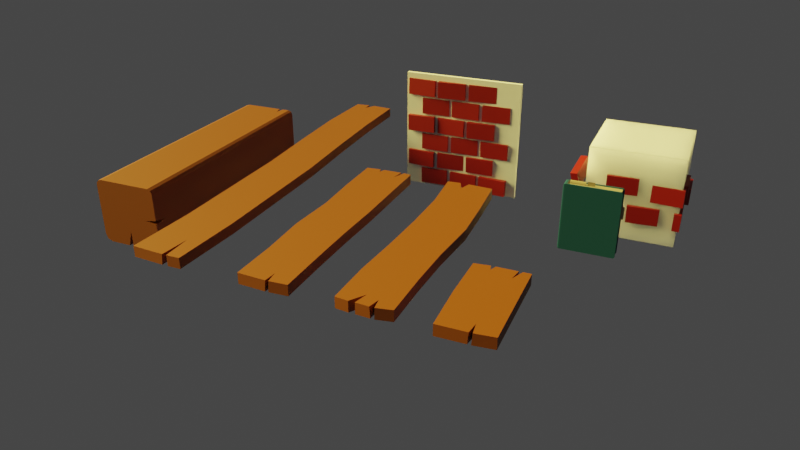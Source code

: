 # Source: Wood_Stone.blend  (saved by Blender 2.92.15; exported with 4.5.12 LTS)
import bpy
from mathutils import Matrix  # noqa: F401  (used for matrix-valued properties, if any)

bpy.ops.wm.read_factory_settings(use_empty=True)
scene = bpy.context.scene
scene.name = 'Scene'

# ---- collections
col_collection = bpy.data.collections.new('Collection'); scene.collection.children.link(col_collection)

# ---- materials (node trees are filled in below, after node groups)
mat_material_003 = bpy.data.materials.new('Material.003')
mat_material_004 = bpy.data.materials.new('Material.004')
mat_material_005 = bpy.data.materials.new('Material.005')
mat_material_007 = bpy.data.materials.new('Material.007')
mat_material_006 = bpy.data.materials.new('Material.006')
mat_material_018 = bpy.data.materials.new('Material.018')
mat_material_008 = bpy.data.materials.new('Material.008')
mat_material_009 = bpy.data.materials.new('Material.009')
mat_material_010 = bpy.data.materials.new('Material.010')
mat_material_011 = bpy.data.materials.new('Material.011')
mat_material_014 = bpy.data.materials.new('Material.014')
mat_material_013 = bpy.data.materials.new('Material.013')
mat_material_012 = bpy.data.materials.new('Material.012')
mat_material_015 = bpy.data.materials.new('Material.015')
mat_material_016 = bpy.data.materials.new('Material.016')
mat_material_017 = bpy.data.materials.new('Material.017')

# ---- material node trees
mat_material_003.use_nodes = True; mat_material_003.node_tree.nodes.clear()
_N = mat_material_003.node_tree.nodes; _L = mat_material_003.node_tree.links
n0 = _N.new('ShaderNodeBsdfPrincipled'); n0.name = 'Principled BSDF'; n0.location = (10, 300)
n0.distribution = 'GGX'
n0.subsurface_method = 'BURLEY'
n0.inputs[0].default_value = (0.1902, 0.04646, 0.0, 1.0)
n0.inputs[3].default_value = 1.45
n0.inputs[27].default_value = (0.0, 0.0, 0.0, 1.0)
n0.inputs[28].default_value = 1.0
n1 = _N.new('ShaderNodeOutputMaterial'); n1.name = 'Material Output'; n1.location = (300, 300)
_L.new(n0.outputs[0], n1.inputs[0])
n1.is_active_output = True
mat_material_004.use_nodes = True; mat_material_004.node_tree.nodes.clear()
_N = mat_material_004.node_tree.nodes; _L = mat_material_004.node_tree.links
n0 = _N.new('ShaderNodeBsdfPrincipled'); n0.name = 'Principled BSDF'; n0.location = (10, 300)
n0.distribution = 'GGX'
n0.subsurface_method = 'BURLEY'
n0.inputs[0].default_value = (0.2529, 0.003396, 0.0, 1.0)
n0.inputs[3].default_value = 1.45
n0.inputs[27].default_value = (0.0, 0.0, 0.0, 1.0)
n0.inputs[28].default_value = 1.0
n1 = _N.new('ShaderNodeOutputMaterial'); n1.name = 'Material Output'; n1.location = (300, 300)
_L.new(n0.outputs[0], n1.inputs[0])
n1.is_active_output = True
mat_material_005.use_nodes = True; mat_material_005.node_tree.nodes.clear()
_N = mat_material_005.node_tree.nodes; _L = mat_material_005.node_tree.links
n0 = _N.new('ShaderNodeBsdfPrincipled'); n0.name = 'Principled BSDF'; n0.location = (10, 300)
n0.distribution = 'GGX'
n0.subsurface_method = 'BURLEY'
n0.inputs[0].default_value = (0.2529, 0.003396, 0.0, 1.0)
n0.inputs[3].default_value = 1.45
n0.inputs[27].default_value = (0.0, 0.0, 0.0, 1.0)
n0.inputs[28].default_value = 1.0
n1 = _N.new('ShaderNodeOutputMaterial'); n1.name = 'Material Output'; n1.location = (300, 300)
_L.new(n0.outputs[0], n1.inputs[0])
n1.is_active_output = True
mat_material_007.use_nodes = True; mat_material_007.node_tree.nodes.clear()
_N = mat_material_007.node_tree.nodes; _L = mat_material_007.node_tree.links
n0 = _N.new('ShaderNodeBsdfPrincipled'); n0.name = 'Principled BSDF'; n0.location = (10, 300)
n0.distribution = 'GGX'
n0.subsurface_method = 'BURLEY'
n0.inputs[0].default_value = (0.2529, 0.003396, 0.0, 1.0)
n0.inputs[3].default_value = 1.45
n0.inputs[27].default_value = (0.0, 0.0, 0.0, 1.0)
n0.inputs[28].default_value = 1.0
n1 = _N.new('ShaderNodeOutputMaterial'); n1.name = 'Material Output'; n1.location = (300, 300)
_L.new(n0.outputs[0], n1.inputs[0])
n1.is_active_output = True
mat_material_006.use_nodes = True; mat_material_006.node_tree.nodes.clear()
_N = mat_material_006.node_tree.nodes; _L = mat_material_006.node_tree.links
n0 = _N.new('ShaderNodeBsdfPrincipled'); n0.name = 'Principled BSDF'; n0.location = (10, 300)
n0.distribution = 'GGX'
n0.subsurface_method = 'BURLEY'
n0.inputs[0].default_value = (0.2529, 0.003396, 0.0, 1.0)
n0.inputs[3].default_value = 1.45
n0.inputs[27].default_value = (0.0, 0.0, 0.0, 1.0)
n0.inputs[28].default_value = 1.0
n1 = _N.new('ShaderNodeOutputMaterial'); n1.name = 'Material Output'; n1.location = (300, 300)
_L.new(n0.outputs[0], n1.inputs[0])
n1.is_active_output = True
mat_material_018.use_nodes = True; mat_material_018.node_tree.nodes.clear()
_N = mat_material_018.node_tree.nodes; _L = mat_material_018.node_tree.links
n0 = _N.new('ShaderNodeBsdfPrincipled'); n0.name = 'Principled BSDF'; n0.location = (10, 300)
n0.distribution = 'GGX'
n0.subsurface_method = 'BURLEY'
n0.inputs[3].default_value = 1.45
n0.inputs[8].default_value = 1.0
n0.inputs[9].default_value = (2.0, 2.0, 2.0)
n0.inputs[10].default_value = 1.0
n0.inputs[27].default_value = (0.0, 0.0, 0.0, 1.0)
n0.inputs[28].default_value = 1.0
n1 = _N.new('ShaderNodeOutputMaterial'); n1.name = 'Material Output'; n1.location = (300, 300)
_L.new(n0.outputs[0], n1.inputs[0])
n1.is_active_output = True
mat_material_008.use_nodes = True; mat_material_008.node_tree.nodes.clear()
_N = mat_material_008.node_tree.nodes; _L = mat_material_008.node_tree.links
n0 = _N.new('ShaderNodeBsdfPrincipled'); n0.name = 'Principled BSDF'; n0.location = (10, 300)
n0.distribution = 'GGX'
n0.subsurface_method = 'BURLEY'
n0.inputs[0].default_value = (0.2529, 0.003396, 0.0, 1.0)
n0.inputs[3].default_value = 1.45
n0.inputs[27].default_value = (0.0, 0.0, 0.0, 1.0)
n0.inputs[28].default_value = 1.0
n1 = _N.new('ShaderNodeOutputMaterial'); n1.name = 'Material Output'; n1.location = (300, 300)
_L.new(n0.outputs[0], n1.inputs[0])
n1.is_active_output = True
mat_material_009.use_nodes = True; mat_material_009.node_tree.nodes.clear()
_N = mat_material_009.node_tree.nodes; _L = mat_material_009.node_tree.links
n0 = _N.new('ShaderNodeBsdfPrincipled'); n0.name = 'Principled BSDF'; n0.location = (10, 300)
n0.distribution = 'GGX'
n0.subsurface_method = 'BURLEY'
n0.inputs[0].default_value = (0.2529, 0.003396, 0.0, 1.0)
n0.inputs[3].default_value = 1.45
n0.inputs[27].default_value = (0.0, 0.0, 0.0, 1.0)
n0.inputs[28].default_value = 1.0
n1 = _N.new('ShaderNodeOutputMaterial'); n1.name = 'Material Output'; n1.location = (300, 300)
_L.new(n0.outputs[0], n1.inputs[0])
n1.is_active_output = True
mat_material_010.use_nodes = True; mat_material_010.node_tree.nodes.clear()
_N = mat_material_010.node_tree.nodes; _L = mat_material_010.node_tree.links
n0 = _N.new('ShaderNodeBsdfPrincipled'); n0.name = 'Principled BSDF'; n0.location = (10, 300)
n0.distribution = 'GGX'
n0.subsurface_method = 'BURLEY'
n0.inputs[0].default_value = (0.2529, 0.003396, 0.0, 1.0)
n0.inputs[3].default_value = 1.45
n0.inputs[27].default_value = (0.0, 0.0, 0.0, 1.0)
n0.inputs[28].default_value = 1.0
n1 = _N.new('ShaderNodeOutputMaterial'); n1.name = 'Material Output'; n1.location = (300, 300)
_L.new(n0.outputs[0], n1.inputs[0])
n1.is_active_output = True
mat_material_011.use_nodes = True; mat_material_011.node_tree.nodes.clear()
_N = mat_material_011.node_tree.nodes; _L = mat_material_011.node_tree.links
n0 = _N.new('ShaderNodeBsdfPrincipled'); n0.name = 'Principled BSDF'; n0.location = (10, 300)
n0.distribution = 'GGX'
n0.subsurface_method = 'BURLEY'
n0.inputs[0].default_value = (0.2529, 0.003396, 0.0, 1.0)
n0.inputs[3].default_value = 1.45
n0.inputs[27].default_value = (0.0, 0.0, 0.0, 1.0)
n0.inputs[28].default_value = 1.0
n1 = _N.new('ShaderNodeOutputMaterial'); n1.name = 'Material Output'; n1.location = (300, 300)
_L.new(n0.outputs[0], n1.inputs[0])
n1.is_active_output = True
mat_material_014.use_nodes = True; mat_material_014.node_tree.nodes.clear()
_N = mat_material_014.node_tree.nodes; _L = mat_material_014.node_tree.links
n0 = _N.new('ShaderNodeBsdfPrincipled'); n0.name = 'Principled BSDF'; n0.location = (10, 300)
n0.distribution = 'GGX'
n0.subsurface_method = 'BURLEY'
n0.inputs[0].default_value = (0.2529, 0.003396, 0.0, 1.0)
n0.inputs[3].default_value = 1.45
n0.inputs[27].default_value = (0.0, 0.0, 0.0, 1.0)
n0.inputs[28].default_value = 1.0
n1 = _N.new('ShaderNodeOutputMaterial'); n1.name = 'Material Output'; n1.location = (300, 300)
_L.new(n0.outputs[0], n1.inputs[0])
n1.is_active_output = True
mat_material_013.use_nodes = True; mat_material_013.node_tree.nodes.clear()
_N = mat_material_013.node_tree.nodes; _L = mat_material_013.node_tree.links
n0 = _N.new('ShaderNodeBsdfPrincipled'); n0.name = 'Principled BSDF'; n0.location = (10, 300)
n0.distribution = 'GGX'
n0.subsurface_method = 'BURLEY'
n0.inputs[0].default_value = (0.2529, 0.003396, 0.0, 1.0)
n0.inputs[3].default_value = 1.45
n0.inputs[27].default_value = (0.0, 0.0, 0.0, 1.0)
n0.inputs[28].default_value = 1.0
n1 = _N.new('ShaderNodeOutputMaterial'); n1.name = 'Material Output'; n1.location = (300, 300)
_L.new(n0.outputs[0], n1.inputs[0])
n1.is_active_output = True
mat_material_012.use_nodes = True; mat_material_012.node_tree.nodes.clear()
_N = mat_material_012.node_tree.nodes; _L = mat_material_012.node_tree.links
n0 = _N.new('ShaderNodeBsdfPrincipled'); n0.name = 'Principled BSDF'; n0.location = (10, 300)
n0.distribution = 'GGX'
n0.subsurface_method = 'BURLEY'
n0.inputs[0].default_value = (0.2529, 0.003396, 0.0, 1.0)
n0.inputs[3].default_value = 1.45
n0.inputs[27].default_value = (0.0, 0.0, 0.0, 1.0)
n0.inputs[28].default_value = 1.0
n1 = _N.new('ShaderNodeOutputMaterial'); n1.name = 'Material Output'; n1.location = (300, 300)
_L.new(n0.outputs[0], n1.inputs[0])
n1.is_active_output = True
mat_material_015.use_nodes = True; mat_material_015.node_tree.nodes.clear()
_N = mat_material_015.node_tree.nodes; _L = mat_material_015.node_tree.links
n0 = _N.new('ShaderNodeBsdfPrincipled'); n0.name = 'Principled BSDF'; n0.location = (10, 300)
n0.distribution = 'GGX'
n0.subsurface_method = 'BURLEY'
n0.inputs[0].default_value = (0.0, 0.05391, 0.09462, 1.0)
n0.inputs[2].default_value = 1.0
n0.inputs[3].default_value = 1.45
n0.inputs[27].default_value = (0.0, 0.0, 0.0, 1.0)
n0.inputs[28].default_value = 1.0
n1 = _N.new('ShaderNodeOutputMaterial'); n1.name = 'Material Output'; n1.location = (300, 300)
_L.new(n0.outputs[0], n1.inputs[0])
n1.is_active_output = True
mat_material_016.use_nodes = True; mat_material_016.node_tree.nodes.clear()
_N = mat_material_016.node_tree.nodes; _L = mat_material_016.node_tree.links
n0 = _N.new('ShaderNodeBsdfPrincipled'); n0.name = 'Principled BSDF'; n0.location = (10, 300)
n0.distribution = 'GGX'
n0.subsurface_method = 'BURLEY'
n0.inputs[0].default_value = (0.3185, 0.2712, 0.1551, 1.0)
n0.inputs[3].default_value = 1.45
n0.inputs[27].default_value = (0.0, 0.0, 0.0, 1.0)
n0.inputs[28].default_value = 1.0
n1 = _N.new('ShaderNodeOutputMaterial'); n1.name = 'Material Output'; n1.location = (300, 300)
_L.new(n0.outputs[0], n1.inputs[0])
n1.is_active_output = True
mat_material_017.use_nodes = True; mat_material_017.node_tree.nodes.clear()
_N = mat_material_017.node_tree.nodes; _L = mat_material_017.node_tree.links
n0 = _N.new('ShaderNodeBsdfPrincipled'); n0.name = 'Principled BSDF'; n0.location = (10, 300)
n0.distribution = 'GGX'
n0.subsurface_method = 'BURLEY'
n0.inputs[0].default_value = (0.3588, 0.27, 0.1451, 1.0)
n0.inputs[3].default_value = 1.45
n0.inputs[27].default_value = (0.0, 0.0, 0.0, 1.0)
n0.inputs[28].default_value = 1.0
n1 = _N.new('ShaderNodeOutputMaterial'); n1.name = 'Material Output'; n1.location = (300, 300)
_L.new(n0.outputs[0], n1.inputs[0])
n1.is_active_output = True

# ---- world
world_world = bpy.data.worlds.new('World'); scene.world = world_world
world_world.use_nodes = True; world_world.node_tree.nodes.clear()
_N = world_world.node_tree.nodes; _L = world_world.node_tree.links
n0 = _N.new('ShaderNodeOutputWorld'); n0.name = 'World Output'; n0.location = (300, 300)
n1 = _N.new('ShaderNodeBackground'); n1.name = 'Background'; n1.location = (10, 300)
n1.inputs[0].default_value = (0.05088, 0.05088, 0.05088, 1.0)
_L.new(n1.outputs[0], n0.inputs[0])
n0.is_active_output = True
world_world.color = (0.05088, 0.05088, 0.05088)
world_world.use_sun_shadow = False
world_world.sun_shadow_jitter_overblur = 0.0

# ---- cameras
cam_camera = bpy.data.cameras.new('Camera')
cam_camera.clip_end = 100.0
cam_camera.lens = 34.9
cam_camera.ortho_scale = 7.314

# ---- lights
light_light = bpy.data.lights.new('Light', 'SUN')
light_light.color = (1.0, 0.8497, 0.2201)
light_light.specular_factor = 0.0
light_light.transmission_factor = 0.0
light_light.angle = 0.7854
light_light.energy = 16.0
light_light.shadow_soft_size = 0.92
light_light.shadow_cascade_max_distance = 1000.0
light_light.shadow_cascade_exponent = 1.0
light_light.shadow_cascade_fade = 0.1792

# ---- meshes
me_cube = bpy.data.meshes.new('Cube')
me_cube.from_pydata([(1.051, 0.9018, 0.2154), (1.051, 0.9018, -0.2154), (1.051, -1.022, 0.2154), (1.051, -1.022, -0.2154), (-1.0, 1.041, 0.2154), (-1.0, 1.041, -0.2154), (-1.0, -0.9589, 0.2154), (-1.0, -0.9589, -0.2154), (4.941, 0.9736, 0.2154), (4.941, 0.9736, -0.2154), (4.956, -1.041, 0.2154), (4.956, -1.041, -0.2154), (-4.936, 0.9736, 0.2154), (-4.936, 0.9736, -0.2154), (-4.958, -0.9464, 0.2154), (-4.958, -0.9464, -0.2154), (-2.983, -0.9401, -0.2154), (-2.983, 0.9548, -0.2154), (-2.983, 0.9548, 0.2154), (-2.983, -0.9401, 0.2154), (3.017, -1.026, -0.2154), (3.017, -1.026, 0.2154), (3.017, 0.9736, 0.2154), (3.017, 0.9736, -0.2154), (-5.0, -0.2523, 0.2154), (-5.0, -0.1293, 0.2154), (-4.491, -0.1867, 0.2154), (-5.0, -0.09363, -0.2154), (-5.0, -0.2185, -0.2154), (-4.534, -0.1695, -0.2154), (5.0, 0.3746, 0.2154), (5.0, 0.1972, 0.2154), (5.0, -0.5823, 0.2154), (5.0, -0.7219, 0.2154), (4.739, 0.3094, 0.2154), (4.438, -0.4962, 0.2154), (5.0, 0.2266, -0.2154), (5.0, 0.3673, -0.2154), (4.699, 0.2769, -0.2154), (5.0, -0.5823, -0.2154), (5.0, -0.7219, -0.2154), (4.438, -0.4962, -0.2154)], [], [(0, 4, 6, 2), (3, 2, 6, 7), (17, 16, 15, 28, 29, 27, 13), (5, 1, 3, 7), (21, 20, 11, 10), (5, 4, 0, 1), (35, 33, 40, 41), (23, 22, 8, 9), (20, 23, 9, 37, 38, 36, 39, 41, 40, 11), (22, 21, 10, 33, 35, 32, 31, 34, 30, 8), (19, 18, 12, 25, 26, 24, 14), (18, 17, 13, 12), (16, 19, 14, 15), (7, 6, 19, 16), (4, 5, 17, 18), (6, 4, 18, 19), (5, 7, 16, 17), (0, 2, 21, 22), (3, 1, 23, 20), (1, 0, 22, 23), (2, 3, 20, 21), (14, 24, 28, 15), (24, 26, 29, 28), (25, 12, 13, 27), (26, 25, 27, 29), (34, 31, 36, 38), (8, 30, 37, 9), (31, 32, 39, 36), (30, 34, 38, 37), (32, 35, 41, 39), (33, 10, 11, 40)])
_uv = me_cube.uv_layers.new(name='UVMap')
_uv.uv.foreach_set('vector', [0.625, 0.5, 0.875, 0.5, 0.875, 0.75, 0.625, 0.75, 0.375, 0.75, 0.625, 0.75, 0.625, 1.0, 0.375, 1.0, 0.125, 0.5, 0.125, 0.75, 0.125, 0.75, 0.125, 0.657, 0.125, 0.65, 0.125, 0.6405, 0.125, 0.5, 0.125, 0.5, 0.375, 0.5, 0.375, 0.75, 0.125, 0.75, 0.625, 0.75, 0.375, 0.75, 0.375, 0.75, 0.625, 0.75, 0.375, 0.25, 0.625, 0.25, 0.625, 0.5, 0.375, 0.5, 0.625, 0.6837, 0.625, 0.7119, 0.625, 0.7119, 0.625, 0.6837, 0.375, 0.5, 0.625, 0.5, 0.625, 0.5, 0.375, 0.5, 0.375, 0.75, 0.375, 0.5, 0.375, 0.5, 0.375, 0.5758, 0.375, 0.5871, 0.375, 0.5934, 0.375, 0.6925, 0.375, 0.6847, 0.375, 0.7129, 0.375, 0.75, 0.625, 0.5, 0.625, 0.75, 0.625, 0.75, 0.625, 0.7119, 0.625, 0.6837, 0.625, 0.6945, 0.625, 0.5971, 0.625, 0.583, 0.625, 0.5749, 0.625, 0.5, 0.875, 0.75, 0.875, 0.5, 0.875, 0.5, 0.875, 0.6452, 0.875, 0.652, 0.875, 0.6614, 0.875, 0.75, 0.625, 0.25, 0.375, 0.25, 0.375, 0.25, 0.625, 0.25, 0.375, 1.0, 0.625, 1.0, 0.625, 1.0, 0.375, 1.0, 0.375, 1.0, 0.625, 1.0, 0.625, 1.0, 0.375, 1.0, 0.625, 0.25, 0.375, 0.25, 0.375, 0.25, 0.625, 0.25, 0.875, 0.75, 0.875, 0.5, 0.875, 0.5, 0.875, 0.75, 0.125, 0.5, 0.125, 0.75, 0.125, 0.75, 0.125, 0.5, 0.625, 0.5, 0.625, 0.75, 0.625, 0.75, 0.625, 0.5, 0.375, 0.75, 0.375, 0.5, 0.375, 0.5, 0.375, 0.75, 0.375, 0.5, 0.625, 0.5, 0.625, 0.5, 0.375, 0.5, 0.625, 0.75, 0.375, 0.75, 0.375, 0.75, 0.625, 0.75, 0.875, 0.75, 0.875, 0.6614, 0.875, 0.6614, 0.875, 0.75, 0.875, 0.6614, 0.875, 0.652, 0.875, 0.652, 0.875, 0.6614, 0.875, 0.6452, 0.875, 0.5, 0.875, 0.5, 0.875, 0.6452, 0.875, 0.652, 0.875, 0.6452, 0.875, 0.6452, 0.875, 0.652, 0.625, 0.583, 0.625, 0.5971, 0.625, 0.5971, 0.625, 0.583, 0.625, 0.5, 0.625, 0.5749, 0.625, 0.5749, 0.625, 0.5, 0.625, 0.5971, 0.625, 0.6945, 0.625, 0.6945, 0.625, 0.5971, 0.625, 0.5749, 0.625, 0.583, 0.625, 0.583, 0.625, 0.5749, 0.625, 0.6945, 0.625, 0.6837, 0.625, 0.6837, 0.625, 0.6945, 0.625, 0.7119, 0.625, 0.75, 0.625, 0.75, 0.625, 0.7119])
me_cube.materials.append(mat_material_003)
me_cube.use_remesh_preserve_volume = False
me_cube.use_remesh_preserve_attributes = False
me_cube.use_mirror_vertex_groups = False
me_cube.update()
me_cube_001 = bpy.data.meshes.new('Cube.001')
me_cube_001.from_pydata([(-8.904, -0.9771, -0.2154), (-8.904, -0.9771, 0.2154), (-8.815, 1.041, -0.2154), (-8.815, 1.041, 0.2154), (-0.04939, -1.115, -0.2154), (-0.04939, -1.115, 0.2154), (-0.04939, 0.8853, -0.2154), (-0.04939, 0.8853, 0.2154), (8.833, -0.8886, -0.2154), (8.833, -0.8886, 0.2154), (8.833, 1.005, -0.2154), (8.833, 1.005, 0.2154), (-3.016, 0.8853, -0.2154), (-5.983, 0.8853, -0.2154), (-5.983, 0.8853, 0.2154), (-3.016, 0.8853, 0.2154), (-5.983, -1.115, -0.2154), (-3.016, -1.115, -0.2154), (-3.016, -1.115, 0.2154), (-5.983, -1.115, 0.2154), (2.966, 1.023, -0.2154), (5.935, 1.115, -0.2154), (5.935, -0.8853, -0.2154), (2.966, -0.9771, -0.2154), (2.966, -0.9771, 0.2154), (5.935, -0.8853, 0.2154), (5.935, 1.115, 0.2154), (2.966, 1.023, 0.2154), (-8.904, -0.4473, 0.2154), (-8.904, -0.2673, 0.2154), (-7.678, -0.3986, 0.2154), (-8.904, -0.2115, -0.2154), (-7.333, -0.3721, -0.2154), (8.904, 0.3567, 0.2154), (8.904, 0.07409, 0.2154), (8.427, 0.3636, 0.2154), (8.904, 0.06184, -0.2154), (8.904, 0.3881, -0.2154), (8.348, 0.3314, -0.2154), (-8.904, -0.4473, -0.2154)], [], [(29, 3, 2, 31), (12, 15, 7, 6), (22, 21, 10, 37, 38, 36, 8), (16, 19, 1, 0), (12, 6, 4, 17), (14, 3, 29, 30, 28, 1, 19), (34, 9, 8, 36), (26, 25, 9, 34, 35, 33, 11), (21, 26, 11, 10), (25, 22, 8, 9), (7, 15, 18, 5), (15, 14, 19, 18), (2, 13, 16, 0, 39, 32, 31), (13, 12, 17, 16), (4, 5, 18, 17), (17, 18, 19, 16), (2, 3, 14, 13), (13, 14, 15, 12), (5, 4, 23, 24), (24, 23, 22, 25), (6, 7, 27, 20), (20, 27, 26, 21), (7, 5, 24, 27), (27, 24, 25, 26), (4, 6, 20, 23), (23, 20, 21, 22), (28, 30, 32, 39), (1, 28, 39, 0), (30, 29, 31, 32), (11, 33, 37, 10), (33, 35, 38, 37), (35, 34, 36, 38)])
_uv = me_cube_001.uv_layers.new(name='UVMap')
_uv.uv.foreach_set('vector', [0.875, 0.6613, 0.875, 0.5, 0.875, 0.5, 0.875, 0.6613, 0.375, 0.4167, 0.625, 0.4167, 0.625, 0.5, 0.375, 0.5, 0.375, 0.75, 0.375, 0.5, 0.375, 0.5, 0.375, 0.5794, 0.375, 0.5886, 0.375, 0.6137, 0.375, 0.75, 0.375, 0.9167, 0.625, 0.9167, 0.625, 1.0, 0.375, 1.0, 0.2917, 0.5, 0.375, 0.5, 0.375, 0.75, 0.2917, 0.75, 0.7917, 0.5, 0.875, 0.5, 0.875, 0.6613, 0.84, 0.6705, 0.875, 0.6838, 0.875, 0.75, 0.7917, 0.75, 0.625, 0.6186, 0.625, 0.75, 0.625, 0.75, 0.625, 0.6186, 0.625, 0.5, 0.625, 0.75, 0.625, 0.75, 0.625, 0.6186, 0.625, 0.5843, 0.625, 0.5833, 0.625, 0.5, 0.375, 0.5, 0.625, 0.5, 0.625, 0.5, 0.375, 0.5, 0.625, 0.75, 0.375, 0.75, 0.375, 0.75, 0.625, 0.75, 0.625, 0.5, 0.7083, 0.5, 0.7083, 0.75, 0.625, 0.75, 0.7083, 0.5, 0.7917, 0.5, 0.7917, 0.75, 0.7083, 0.75, 0.125, 0.5, 0.2083, 0.5, 0.2083, 0.75, 0.125, 0.75, 0.125, 0.6846, 0.1698, 0.6651, 0.125, 0.6543, 0.2083, 0.5, 0.2917, 0.5, 0.2917, 0.75, 0.2083, 0.75, 0.375, 0.75, 0.625, 0.75, 0.625, 0.8333, 0.375, 0.8333, 0.375, 0.8333, 0.625, 0.8333, 0.625, 0.9167, 0.375, 0.9167, 0.375, 0.25, 0.625, 0.25, 0.625, 0.3333, 0.375, 0.3333, 0.375, 0.3333, 0.625, 0.3333, 0.625, 0.4167, 0.375, 0.4167, 0.625, 0.75, 0.375, 0.75, 0.375, 0.75, 0.625, 0.75, 0.625, 0.75, 0.375, 0.75, 0.375, 0.75, 0.625, 0.75, 0.375, 0.5, 0.625, 0.5, 0.625, 0.5, 0.375, 0.5, 0.375, 0.5, 0.625, 0.5, 0.625, 0.5, 0.375, 0.5, 0.625, 0.5, 0.625, 0.75, 0.625, 0.75, 0.625, 0.5, 0.625, 0.5, 0.625, 0.75, 0.625, 0.75, 0.625, 0.5, 0.375, 0.75, 0.375, 0.5, 0.375, 0.5, 0.375, 0.75, 0.375, 0.75, 0.375, 0.5, 0.375, 0.5, 0.375, 0.75, 0.875, 0.6838, 0.84, 0.6705, 0.84, 0.6705, 0.875, 0.6838, 0.875, 0.75, 0.875, 0.6838, 0.875, 0.6838, 0.875, 0.75, 0.84, 0.6705, 0.875, 0.6613, 0.875, 0.6613, 0.84, 0.6705, 0.625, 0.5, 0.625, 0.5833, 0.625, 0.5833, 0.625, 0.5, 0.625, 0.5833, 0.625, 0.5843, 0.625, 0.5843, 0.625, 0.5833, 0.625, 0.5843, 0.625, 0.6186, 0.625, 0.6186, 0.625, 0.5843])
me_cube_001.materials.append(mat_material_003)
me_cube_001.use_remesh_fix_poles = True
me_cube_001.use_remesh_preserve_attributes = False
me_cube_001.use_mirror_vertex_groups = False
me_cube_001.update()
me_cube_002 = bpy.data.meshes.new('Cube.002')
me_cube_002.from_pydata([(1.929, 1.019, 0.2154), (1.929, 1.019, -0.2154), (2.0, -0.9809, 0.2154), (2.0, -0.9809, -0.2154), (-2.0, 0.9328, 0.2154), (-2.0, 0.9328, -0.2154), (-1.929, -1.019, 0.2154), (-1.929, -1.019, -0.2154), (0.01687, -0.9986, -0.2154), (0.01687, -0.9986, 0.2154), (-0.0008292, 1.019, 0.2154), (-0.0008292, 1.019, -0.2154), (-2.0, -0.2931, 0.2154), (-2.0, -0.1701, 0.2154), (-1.491, -0.2275, 0.2154), (-2.0, -0.1345, -0.2154), (-2.0, -0.2594, -0.2154), (-1.534, -0.2103, -0.2154), (2.0, 0.4201, 0.2154), (2.0, 0.2426, 0.2154), (2.0, -0.5368, 0.2154), (2.0, -0.6765, 0.2154), (1.739, 0.3549, 0.2154), (1.438, -0.4507, 0.2154), (2.0, 0.2721, -0.2154), (2.0, 0.4128, -0.2154), (1.699, 0.3223, -0.2154), (2.0, -0.5368, -0.2154), (2.0, -0.6765, -0.2154), (1.438, -0.4507, -0.2154)], [], [(11, 8, 7, 16, 17, 15, 5), (9, 8, 3, 2), (23, 21, 28, 29), (11, 10, 0, 1), (8, 11, 1, 25, 26, 24, 27, 29, 28, 3), (10, 9, 2, 21, 23, 20, 19, 22, 18, 0), (9, 10, 4, 13, 14, 12, 6), (10, 11, 5, 4), (8, 9, 6, 7), (6, 12, 16, 7), (12, 14, 17, 16), (13, 4, 5, 15), (14, 13, 15, 17), (22, 19, 24, 26), (0, 18, 25, 1), (19, 20, 27, 24), (18, 22, 26, 25), (20, 23, 29, 27), (21, 2, 3, 28)])
_uv = me_cube_002.uv_layers.new(name='UVMap')
_uv.uv.foreach_set('vector', [0.125, 0.5, 0.125, 0.75, 0.125, 0.75, 0.125, 0.657, 0.125, 0.65, 0.125, 0.6405, 0.125, 0.5, 0.625, 0.75, 0.375, 0.75, 0.375, 0.75, 0.625, 0.75, 0.625, 0.6837, 0.625, 0.7119, 0.625, 0.7119, 0.625, 0.6837, 0.375, 0.5, 0.625, 0.5, 0.625, 0.5, 0.375, 0.5, 0.375, 0.75, 0.375, 0.5, 0.375, 0.5, 0.375, 0.5758, 0.375, 0.5871, 0.375, 0.5934, 0.375, 0.6925, 0.375, 0.6847, 0.375, 0.7129, 0.375, 0.75, 0.625, 0.5, 0.625, 0.75, 0.625, 0.75, 0.625, 0.7119, 0.625, 0.6837, 0.625, 0.6945, 0.625, 0.5971, 0.625, 0.583, 0.625, 0.5749, 0.625, 0.5, 0.875, 0.75, 0.875, 0.5, 0.875, 0.5, 0.875, 0.6452, 0.875, 0.652, 0.875, 0.6614, 0.875, 0.75, 0.625, 0.25, 0.375, 0.25, 0.375, 0.25, 0.625, 0.25, 0.375, 1.0, 0.625, 1.0, 0.625, 1.0, 0.375, 1.0, 0.875, 0.75, 0.875, 0.6614, 0.875, 0.6614, 0.875, 0.75, 0.875, 0.6614, 0.875, 0.652, 0.875, 0.652, 0.875, 0.6614, 0.875, 0.6452, 0.875, 0.5, 0.875, 0.5, 0.875, 0.6452, 0.875, 0.652, 0.875, 0.6452, 0.875, 0.6452, 0.875, 0.652, 0.625, 0.583, 0.625, 0.5971, 0.625, 0.5971, 0.625, 0.583, 0.625, 0.5, 0.625, 0.5749, 0.625, 0.5749, 0.625, 0.5, 0.625, 0.5971, 0.625, 0.6945, 0.625, 0.6945, 0.625, 0.5971, 0.625, 0.5749, 0.625, 0.583, 0.625, 0.583, 0.625, 0.5749, 0.625, 0.6945, 0.625, 0.6837, 0.625, 0.6837, 0.625, 0.6945, 0.625, 0.7119, 0.625, 0.75, 0.625, 0.75, 0.625, 0.7119])
me_cube_002.materials.append(mat_material_003)
me_cube_002.use_remesh_preserve_volume = False
me_cube_002.use_remesh_preserve_attributes = False
me_cube_002.use_mirror_vertex_groups = False
me_cube_002.update()
me_cube_003 = bpy.data.meshes.new('Cube.003')
me_cube_003.from_pydata([(1.1, 0.9527, 0.2154), (1.1, 0.9527, -0.2154), (1.1, -0.971, 0.2154), (1.1, -0.971, -0.2154), (-1.027, 1.118, 0.2154), (-1.027, 1.118, -0.2154), (-1.027, -0.8824, 0.2154), (-1.027, -0.8824, -0.2154), (4.914, 0.8972, 0.2154), (4.914, 0.8972, -0.2154), (4.929, -1.118, 0.2154), (4.929, -1.118, -0.2154), (-4.963, 0.8972, 0.2154), (-4.963, 0.8972, -0.2154), (-4.985, -1.023, 0.2154), (-4.985, -1.023, -0.2154), (-3.01, -0.8636, -0.2154), (-3.01, 1.031, -0.2154), (-3.01, 1.031, 0.2154), (-3.01, -0.8636, 0.2154), (2.99, -1.103, -0.2154), (2.99, -1.103, 0.2154), (2.99, 0.8972, 0.2154), (2.99, 0.8972, -0.2154), (-5.027, -0.4795, 0.2154), (-5.027, -0.1227, 0.2154), (-4.518, -0.2892, 0.2154), (-5.027, -0.01935, -0.2154), (-5.027, -0.3816, -0.2154), (-4.561, -0.2393, -0.2154), (5.027, 0.2981, 0.2154), (5.027, 0.1207, 0.2154), (4.987, -0.3847, 0.2154), (4.987, -0.618, 0.2154), (4.562, 0.233, 0.2154), (4.425, -0.2408, 0.2154), (5.027, 0.1502, -0.2154), (5.027, 0.2908, -0.2154), (4.489, 0.2004, -0.2154), (4.987, -0.3847, -0.2154), (4.987, -0.618, -0.2154), (4.425, -0.2408, -0.2154)], [], [(0, 4, 6, 2), (3, 2, 6, 7), (17, 16, 15, 28, 29, 27, 13), (5, 1, 3, 7), (21, 20, 11, 10), (5, 4, 0, 1), (35, 33, 40, 41), (23, 22, 8, 9), (20, 23, 9, 37, 38, 36, 39, 41, 40, 11), (22, 21, 10, 33, 35, 32, 31, 34, 30, 8), (19, 18, 12, 25, 26, 24, 14), (18, 17, 13, 12), (16, 19, 14, 15), (7, 6, 19, 16), (4, 5, 17, 18), (6, 4, 18, 19), (5, 7, 16, 17), (0, 2, 21, 22), (3, 1, 23, 20), (1, 0, 22, 23), (2, 3, 20, 21), (14, 24, 28, 15), (24, 26, 29, 28), (25, 12, 13, 27), (26, 25, 27, 29), (34, 31, 36, 38), (8, 30, 37, 9), (31, 32, 39, 36), (30, 34, 38, 37), (32, 35, 41, 39), (33, 10, 11, 40)])
_uv = me_cube_003.uv_layers.new(name='UVMap')
_uv.uv.foreach_set('vector', [0.625, 0.5, 0.875, 0.5, 0.875, 0.75, 0.625, 0.75, 0.375, 0.75, 0.625, 0.75, 0.625, 1.0, 0.375, 1.0, 0.125, 0.5, 0.125, 0.75, 0.125, 0.75, 0.125, 0.657, 0.125, 0.65, 0.125, 0.6405, 0.125, 0.5, 0.125, 0.5, 0.375, 0.5, 0.375, 0.75, 0.125, 0.75, 0.625, 0.75, 0.375, 0.75, 0.375, 0.75, 0.625, 0.75, 0.375, 0.25, 0.625, 0.25, 0.625, 0.5, 0.375, 0.5, 0.625, 0.6837, 0.625, 0.7119, 0.625, 0.7119, 0.625, 0.6837, 0.375, 0.5, 0.625, 0.5, 0.625, 0.5, 0.375, 0.5, 0.375, 0.75, 0.375, 0.5, 0.375, 0.5, 0.375, 0.5758, 0.375, 0.5871, 0.375, 0.5934, 0.375, 0.6925, 0.375, 0.6847, 0.375, 0.7129, 0.375, 0.75, 0.625, 0.5, 0.625, 0.75, 0.625, 0.75, 0.625, 0.7119, 0.625, 0.6837, 0.625, 0.6945, 0.625, 0.5971, 0.625, 0.583, 0.625, 0.5749, 0.625, 0.5, 0.875, 0.75, 0.875, 0.5, 0.875, 0.5, 0.875, 0.6452, 0.875, 0.652, 0.875, 0.6614, 0.875, 0.75, 0.625, 0.25, 0.375, 0.25, 0.375, 0.25, 0.625, 0.25, 0.375, 1.0, 0.625, 1.0, 0.625, 1.0, 0.375, 1.0, 0.375, 1.0, 0.625, 1.0, 0.625, 1.0, 0.375, 1.0, 0.625, 0.25, 0.375, 0.25, 0.375, 0.25, 0.625, 0.25, 0.875, 0.75, 0.875, 0.5, 0.875, 0.5, 0.875, 0.75, 0.125, 0.5, 0.125, 0.75, 0.125, 0.75, 0.125, 0.5, 0.625, 0.5, 0.625, 0.75, 0.625, 0.75, 0.625, 0.5, 0.375, 0.75, 0.375, 0.5, 0.375, 0.5, 0.375, 0.75, 0.375, 0.5, 0.625, 0.5, 0.625, 0.5, 0.375, 0.5, 0.625, 0.75, 0.375, 0.75, 0.375, 0.75, 0.625, 0.75, 0.875, 0.75, 0.875, 0.6614, 0.875, 0.6614, 0.875, 0.75, 0.875, 0.6614, 0.875, 0.652, 0.875, 0.652, 0.875, 0.6614, 0.875, 0.6452, 0.875, 0.5, 0.875, 0.5, 0.875, 0.6452, 0.875, 0.652, 0.875, 0.6452, 0.875, 0.6452, 0.875, 0.652, 0.625, 0.583, 0.625, 0.5971, 0.625, 0.5971, 0.625, 0.583, 0.625, 0.5, 0.625, 0.5749, 0.625, 0.5749, 0.625, 0.5, 0.625, 0.5971, 0.625, 0.6945, 0.625, 0.6945, 0.625, 0.5971, 0.625, 0.5749, 0.625, 0.583, 0.625, 0.583, 0.625, 0.5749, 0.625, 0.6945, 0.625, 0.6837, 0.625, 0.6837, 0.625, 0.6945, 0.625, 0.7119, 0.625, 0.75, 0.625, 0.75, 0.625, 0.7119])
me_cube_003.materials.append(mat_material_003)
me_cube_003.use_remesh_preserve_volume = False
me_cube_003.use_remesh_preserve_attributes = False
me_cube_003.use_mirror_vertex_groups = False
me_cube_003.update()
me_cube_004 = bpy.data.meshes.new('Cube.004')
me_cube_004.from_pydata([(3.875, -0.4793, 1.0), (3.875, -0.6173, 1.0), (3.875, -0.364, 0.2711), (3.554, -0.5469, 1.0), (3.875, 0.6334, 0.3076), (3.875, 1.0, 0.2424), (3.875, 1.0, 0.4566), (3.548, 1.0, 0.278), (-3.875, 0.8135, 1.0), (-3.875, 1.0, 0.8135), (-3.875, 0.9068, 0.975), (-3.875, 0.975, 0.9068), (3.875, 1.0, 0.8135), (3.875, 0.8135, 1.0), (3.875, 0.975, 0.9068), (3.875, 0.9068, 0.975), (-2.583, 0.8135, 1.0), (-2.583, 1.0, 0.8135), (-2.583, 0.9068, 0.975), (-2.583, 0.975, 0.9068), (-1.292, 0.8135, 1.0), (-1.292, 1.0, 0.8135), (-1.292, 0.9068, 0.975), (-1.292, 0.975, 0.9068), (0.0, 0.8135, 1.0), (0.0, 1.0, 0.8135), (0.0, 0.9068, 0.975), (0.0, 0.975, 0.9068), (1.292, 0.8135, 1.0), (1.292, 1.0, 0.8135), (1.292, 0.9068, 0.975), (1.292, 0.975, 0.9068), (2.583, 1.0, 0.8135), (2.583, 0.8135, 1.0), (2.583, 0.975, 0.9068), (2.583, 0.9068, 0.975), (-3.875, -1.0, 0.8551), (-3.875, -0.8551, 1.0), (-3.875, -0.9576, 0.9576), (3.875, -0.8551, 1.0), (3.875, -1.0, 0.8551), (3.875, -0.9576, 0.9576), (2.583, -0.8551, 1.0), (2.583, -1.0, 0.8551), (2.583, -0.9576, 0.9576), (1.292, -0.8551, 1.0), (1.292, -1.0, 0.8551), (1.292, -0.9576, 0.9576), (0.0, -0.8551, 1.0), (0.0, -1.0, 0.8551), (0.0, -0.9576, 0.9576), (-1.292, -0.8551, 1.0), (-1.292, -1.0, 0.8551), (-1.292, -0.9576, 0.9576), (-2.583, -1.0, 0.8551), (-2.583, -0.8551, 1.0), (-2.583, -0.9576, 0.9576), (-3.875, -0.8047, -1.0), (-3.875, -1.0, -0.8047), (-3.875, -0.9024, -0.9738), (-3.875, -0.9738, -0.9024), (3.875, -1.0, -0.8047), (3.875, -0.8047, -1.0), (3.875, -0.9738, -0.9024), (3.875, -0.9024, -0.9738), (-2.583, -0.8047, -1.0), (-2.583, -1.0, -0.8047), (-2.583, -0.9024, -0.9738), (-2.583, -0.9738, -0.9024), (-1.292, -0.8047, -1.0), (-1.292, -1.0, -0.8047), (-1.292, -0.9024, -0.9738), (-1.292, -0.9738, -0.9024), (0.0, -0.8047, -1.0), (0.0, -1.0, -0.8047), (0.0, -0.9024, -0.9738), (0.0, -0.9738, -0.9024), (1.292, -0.8047, -1.0), (1.292, -1.0, -0.8047), (1.292, -0.9024, -0.9738), (1.292, -0.9738, -0.9024), (2.583, -1.0, -0.8047), (2.583, -0.8047, -1.0), (2.583, -0.9738, -0.9024), (2.583, -0.9024, -0.9738), (-3.875, 1.0, -0.7805), (-3.875, 0.7805, -1.0), (-3.875, 0.9357, -0.9357), (3.875, 0.7805, -1.0), (3.875, 1.0, -0.7805), (3.875, 0.9357, -0.9357), (2.583, 0.7805, -1.0), (2.583, 1.0, -0.7805), (2.583, 0.9357, -0.9357), (1.292, 0.7805, -1.0), (1.292, 1.0, -0.7805), (1.292, 0.9357, -0.9357), (0.0, 0.7805, -1.0), (0.0, 1.0, -0.7805), (0.0, 0.9357, -0.9357), (-1.292, 0.7805, -1.0), (-1.292, 1.0, -0.7805), (-1.292, 0.9357, -0.9357), (-2.583, 1.0, -0.7805), (-2.583, 0.7805, -1.0), (-2.583, 0.9357, -0.9357), (-3.875, -1.0, -0.104), (-3.875, -1.0, 0.01957), (-3.478, -1.0, -0.06254), (-3.875, -0.6261, -0.04392), (-3.875, -0.01042, -1.0), (-3.875, 0.137, -1.0), (-3.875, -0.003806, -0.5251), (-3.565, 0.06343, -1.0)], [], [(57, 59, 60, 58, 106, 109, 107, 36, 38, 37, 8, 10, 11, 9, 85, 87, 86, 111, 112, 110), (91, 88, 62, 82), (16, 8, 37, 55), (61, 40, 43, 81), (92, 32, 12, 6, 7, 5, 89), (70, 52, 54, 66), (97, 94, 77, 73), (100, 97, 73, 69), (104, 100, 69, 65), (66, 54, 36, 107, 108, 106, 58), (74, 49, 52, 70), (78, 46, 49, 74), (81, 43, 46, 78), (33, 28, 45, 42), (28, 24, 48, 45), (24, 20, 51, 48), (20, 16, 55, 51), (94, 91, 82, 77), (103, 17, 21, 101), (101, 21, 25, 98), (98, 25, 29, 95), (95, 29, 32, 92), (3, 1, 2), (0, 3, 2), (7, 6, 4), (5, 7, 4), (33, 13, 15, 35), (35, 15, 14, 34), (34, 14, 12, 32), (8, 16, 18, 10), (10, 18, 19, 11), (11, 19, 17, 9), (16, 20, 22, 18), (18, 22, 23, 19), (19, 23, 21, 17), (20, 24, 26, 22), (22, 26, 27, 23), (23, 27, 25, 21), (24, 28, 30, 26), (26, 30, 31, 27), (27, 31, 29, 25), (28, 33, 35, 30), (30, 35, 34, 31), (31, 34, 32, 29), (13, 33, 42, 39, 1, 3, 0), (55, 37, 38, 56), (56, 38, 36, 54), (39, 42, 44, 41), (41, 44, 43, 40), (42, 45, 47, 44), (44, 47, 46, 43), (45, 48, 50, 47), (47, 50, 49, 46), (48, 51, 53, 50), (50, 53, 52, 49), (51, 55, 56, 53), (53, 56, 54, 52), (85, 9, 17, 103), (82, 62, 64, 84), (84, 64, 63, 83), (83, 63, 61, 81), (57, 65, 67, 59), (59, 67, 68, 60), (60, 68, 66, 58), (65, 69, 71, 67), (67, 71, 72, 68), (68, 72, 70, 66), (69, 73, 75, 71), (71, 75, 76, 72), (72, 76, 74, 70), (73, 77, 79, 75), (75, 79, 80, 76), (76, 80, 78, 74), (77, 82, 84, 79), (79, 84, 83, 80), (80, 83, 81, 78), (88, 90, 89, 5, 4, 6, 12, 14, 15, 13, 0, 2, 1, 39, 41, 40, 61, 63, 64, 62), (104, 86, 87, 105), (105, 87, 85, 103), (88, 91, 93, 90), (90, 93, 92, 89), (91, 94, 96, 93), (93, 96, 95, 92), (94, 97, 99, 96), (96, 99, 98, 95), (97, 100, 102, 99), (99, 102, 101, 98), (100, 104, 105, 102), (102, 105, 103, 101), (86, 104, 65, 57, 110, 113, 111), (107, 109, 108), (109, 106, 108), (112, 111, 113), (110, 112, 113)])
_uv = me_cube_004.uv_layers.new(name='UVMap')
_uv.uv.foreach_set('vector', [0.375, 0.02441, 0.3783, 0.0122, 0.3872, 0.00327, 0.3994, 0.0, 0.487, 0.0, 0.4945, 0.04674, 0.5024, 0.0, 0.6069, 0.0, 0.6197, 0.005304, 0.625, 0.01811, 0.625, 0.2267, 0.6219, 0.2383, 0.6133, 0.2469, 0.6017, 0.25, 0.4024, 0.25, 0.383, 0.242, 0.375, 0.2226, 0.375, 0.1421, 0.4344, 0.1245, 0.375, 0.1237, 0.3333, 0.5274, 0.375, 0.5274, 0.375, 0.7256, 0.3333, 0.7256, 0.8333, 0.5233, 0.875, 0.5233, 0.875, 0.7319, 0.8333, 0.7319, 0.3994, 0.75, 0.6069, 0.75, 0.6069, 0.7917, 0.3994, 0.7917, 0.4024, 0.4583, 0.6017, 0.4583, 0.6017, 0.5, 0.5571, 0.5, 0.5347, 0.4895, 0.5303, 0.5, 0.4024, 0.5, 0.3994, 0.9167, 0.6069, 0.9167, 0.6069, 0.9583, 0.3994, 0.9583, 0.25, 0.5274, 0.2917, 0.5274, 0.2917, 0.7256, 0.25, 0.7256, 0.2083, 0.5274, 0.25, 0.5274, 0.25, 0.7256, 0.2083, 0.7256, 0.1667, 0.5274, 0.2083, 0.5274, 0.2083, 0.7256, 0.1667, 0.7256, 0.3994, 0.9583, 0.6069, 0.9583, 0.6069, 1.0, 0.5024, 1.0, 0.4922, 0.9872, 0.487, 1.0, 0.3994, 1.0, 0.3994, 0.875, 0.6069, 0.875, 0.6069, 0.9167, 0.3994, 0.9167, 0.3994, 0.8333, 0.6069, 0.8333, 0.6069, 0.875, 0.3994, 0.875, 0.3994, 0.7917, 0.6069, 0.7917, 0.6069, 0.8333, 0.3994, 0.8333, 0.6667, 0.5233, 0.7083, 0.5233, 0.7083, 0.7319, 0.6667, 0.7319, 0.7083, 0.5233, 0.75, 0.5233, 0.75, 0.7319, 0.7083, 0.7319, 0.75, 0.5233, 0.7917, 0.5233, 0.7917, 0.7319, 0.75, 0.7319, 0.7917, 0.5233, 0.8333, 0.5233, 0.8333, 0.7319, 0.7917, 0.7319, 0.2917, 0.5274, 0.3333, 0.5274, 0.3333, 0.7256, 0.2917, 0.7256, 0.4024, 0.2917, 0.6017, 0.2917, 0.6017, 0.3333, 0.4024, 0.3333, 0.4024, 0.3333, 0.6017, 0.3333, 0.6017, 0.375, 0.4024, 0.375, 0.4024, 0.375, 0.6017, 0.375, 0.6017, 0.4167, 0.4024, 0.4167, 0.4024, 0.4167, 0.6017, 0.4167, 0.6017, 0.4583, 0.4024, 0.4583, 0.6353, 0.6934, 0.625, 0.7022, 0.6353, 0.6934, 0.625, 0.6849, 0.6353, 0.6934, 0.625, 0.6849, 0.5347, 0.4895, 0.5571, 0.5, 0.5347, 0.4895, 0.5303, 0.5, 0.5347, 0.4895, 0.5303, 0.5, 0.6667, 0.5233, 0.625, 0.5233, 0.625, 0.5117, 0.6667, 0.5117, 0.625, 0.4583, 0.625, 0.5, 0.6133, 0.5, 0.6133, 0.4583, 0.6133, 0.4583, 0.6133, 0.5, 0.6017, 0.5, 0.6017, 0.4583, 0.875, 0.5233, 0.8333, 0.5233, 0.8333, 0.5117, 0.875, 0.5117, 0.625, 0.25, 0.625, 0.2917, 0.6133, 0.2917, 0.6133, 0.25, 0.6133, 0.25, 0.6133, 0.2917, 0.6017, 0.2917, 0.6017, 0.25, 0.8333, 0.5233, 0.7917, 0.5233, 0.7917, 0.5117, 0.8333, 0.5117, 0.625, 0.2917, 0.625, 0.3333, 0.6133, 0.3333, 0.6133, 0.2917, 0.6133, 0.2917, 0.6133, 0.3333, 0.6017, 0.3333, 0.6017, 0.2917, 0.7917, 0.5233, 0.75, 0.5233, 0.75, 0.5117, 0.7917, 0.5117, 0.625, 0.3333, 0.625, 0.375, 0.6133, 0.375, 0.6133, 0.3333, 0.6133, 0.3333, 0.6133, 0.375, 0.6017, 0.375, 0.6017, 0.3333, 0.75, 0.5233, 0.7083, 0.5233, 0.7083, 0.5117, 0.75, 0.5117, 0.625, 0.375, 0.625, 0.4167, 0.6133, 0.4167, 0.6133, 0.375, 0.6133, 0.375, 0.6133, 0.4167, 0.6017, 0.4167, 0.6017, 0.375, 0.7083, 0.5233, 0.6667, 0.5233, 0.6667, 0.5117, 0.7083, 0.5117, 0.625, 0.4167, 0.625, 0.4583, 0.6133, 0.4583, 0.6133, 0.4167, 0.6133, 0.4167, 0.6133, 0.4583, 0.6017, 0.4583, 0.6017, 0.4167, 0.625, 0.5233, 0.6667, 0.5233, 0.6667, 0.7319, 0.625, 0.7319, 0.625, 0.7022, 0.6353, 0.6934, 0.625, 0.6849, 0.8333, 0.7319, 0.875, 0.7319, 0.875, 0.75, 0.8333, 0.75, 0.625, 0.9583, 0.625, 1.0, 0.6069, 1.0, 0.6069, 0.9583, 0.625, 0.7319, 0.6667, 0.7319, 0.6667, 0.75, 0.625, 0.75, 0.625, 0.75, 0.625, 0.7917, 0.6069, 0.7917, 0.6069, 0.75, 0.6667, 0.7319, 0.7083, 0.7319, 0.7083, 0.75, 0.6667, 0.75, 0.625, 0.7917, 0.625, 0.8333, 0.6069, 0.8333, 0.6069, 0.7917, 0.7083, 0.7319, 0.75, 0.7319, 0.75, 0.75, 0.7083, 0.75, 0.625, 0.8333, 0.625, 0.875, 0.6069, 0.875, 0.6069, 0.8333, 0.75, 0.7319, 0.7917, 0.7319, 0.7917, 0.75, 0.75, 0.75, 0.625, 0.875, 0.625, 0.9167, 0.6069, 0.9167, 0.6069, 0.875, 0.7917, 0.7319, 0.8333, 0.7319, 0.8333, 0.75, 0.7917, 0.75, 0.625, 0.9167, 0.625, 0.9583, 0.6069, 0.9583, 0.6069, 0.9167, 0.4024, 0.25, 0.6017, 0.25, 0.6017, 0.2917, 0.4024, 0.2917, 0.3333, 0.7256, 0.375, 0.7256, 0.375, 0.7378, 0.3333, 0.7378, 0.3333, 0.7378, 0.375, 0.7378, 0.375, 0.75, 0.3333, 0.75, 0.3872, 0.7917, 0.3872, 0.75, 0.3994, 0.75, 0.3994, 0.7917, 0.125, 0.7256, 0.1667, 0.7256, 0.1667, 0.7378, 0.125, 0.7378, 0.125, 0.7378, 0.1667, 0.7378, 0.1667, 0.75, 0.125, 0.75, 0.3872, 1.0, 0.3872, 0.9583, 0.3994, 0.9583, 0.3994, 1.0, 0.1667, 0.7256, 0.2083, 0.7256, 0.2083, 0.7378, 0.1667, 0.7378, 0.1667, 0.7378, 0.2083, 0.7378, 0.2083, 0.75, 0.1667, 0.75, 0.3872, 0.9583, 0.3872, 0.9167, 0.3994, 0.9167, 0.3994, 0.9583, 0.2083, 0.7256, 0.25, 0.7256, 0.25, 0.7378, 0.2083, 0.7378, 0.2083, 0.7378, 0.25, 0.7378, 0.25, 0.75, 0.2083, 0.75, 0.3872, 0.9167, 0.3872, 0.875, 0.3994, 0.875, 0.3994, 0.9167, 0.25, 0.7256, 0.2917, 0.7256, 0.2917, 0.7378, 0.25, 0.7378, 0.25, 0.7378, 0.2917, 0.7378, 0.2917, 0.75, 0.25, 0.75, 0.3872, 0.875, 0.3872, 0.8333, 0.3994, 0.8333, 0.3994, 0.875, 0.2917, 0.7256, 0.3333, 0.7256, 0.3333, 0.7378, 0.2917, 0.7378, 0.2917, 0.7378, 0.3333, 0.7378, 0.3333, 0.75, 0.2917, 0.75, 0.3872, 0.8333, 0.3872, 0.7917, 0.3994, 0.7917, 0.3994, 0.8333, 0.375, 0.5274, 0.383, 0.508, 0.4024, 0.5, 0.5303, 0.5, 0.5384, 0.5458, 0.5571, 0.5, 0.6017, 0.5, 0.6133, 0.5031, 0.6219, 0.5117, 0.625, 0.5233, 0.625, 0.6849, 0.5339, 0.6705, 0.625, 0.7022, 0.625, 0.7319, 0.6197, 0.7447, 0.6069, 0.75, 0.3994, 0.75, 0.3872, 0.7467, 0.3783, 0.7378, 0.375, 0.7256, 0.1667, 0.5274, 0.125, 0.5274, 0.125, 0.5, 0.1667, 0.5, 0.375, 0.2917, 0.375, 0.25, 0.4024, 0.25, 0.4024, 0.2917, 0.375, 0.5274, 0.3333, 0.5274, 0.3333, 0.5, 0.375, 0.5, 0.375, 0.5, 0.375, 0.4583, 0.4024, 0.4583, 0.4024, 0.5, 0.3333, 0.5274, 0.2917, 0.5274, 0.2917, 0.5, 0.3333, 0.5, 0.375, 0.4583, 0.375, 0.4167, 0.4024, 0.4167, 0.4024, 0.4583, 0.2917, 0.5274, 0.25, 0.5274, 0.25, 0.5, 0.2917, 0.5, 0.375, 0.4167, 0.375, 0.375, 0.4024, 0.375, 0.4024, 0.4167, 0.25, 0.5274, 0.2083, 0.5274, 0.2083, 0.5, 0.25, 0.5, 0.375, 0.375, 0.375, 0.3333, 0.4024, 0.3333, 0.4024, 0.375, 0.2083, 0.5274, 0.1667, 0.5274, 0.1667, 0.5, 0.2083, 0.5, 0.375, 0.3333, 0.375, 0.2917, 0.4024, 0.2917, 0.4024, 0.3333, 0.125, 0.5274, 0.1667, 0.5274, 0.1667, 0.7256, 0.125, 0.7256, 0.125, 0.6263, 0.135, 0.6171, 0.125, 0.6079, 0.5024, 0.0, 0.4945, 0.04674, 0.5024, 0.0, 0.4945, 0.04674, 0.487, 0.0, 0.4945, 0.04674, 0.4344, 0.1245, 0.375, 0.1421, 0.4344, 0.1245, 0.375, 0.1237, 0.4344, 0.1245, 0.375, 0.1237])
me_cube_004.materials.append(mat_material_003)
me_cube_004.use_remesh_fix_poles = True
me_cube_004.use_remesh_preserve_attributes = False
me_cube_004.use_mirror_vertex_groups = False
me_cube_004.update()
me_cube_005 = bpy.data.meshes.new('Cube.005')
me_cube_005.from_pydata([(-0.5463, -1.676, -0.5463), (-0.5463, -1.676, 0.5463), (-0.5463, 0.2149, -0.5463), (-0.5463, 0.2149, 0.5463), (0.5463, -1.676, -0.5463), (0.5463, -1.676, 0.5463), (0.5463, 0.2149, -0.5463), (0.5463, 0.2149, 0.5463)], [], [(0, 1, 3, 2), (2, 3, 7, 6), (6, 7, 5, 4), (4, 5, 1, 0), (2, 6, 4, 0), (7, 3, 1, 5)])
_uv = me_cube_005.uv_layers.new(name='UVMap')
_uv.uv.foreach_set('vector', [0.375, 0.0, 0.625, 0.0, 0.625, 0.25, 0.375, 0.25, 0.375, 0.25, 0.625, 0.25, 0.625, 0.5, 0.375, 0.5, 0.375, 0.5, 0.625, 0.5, 0.625, 0.75, 0.375, 0.75, 0.375, 0.75, 0.625, 0.75, 0.625, 1.0, 0.375, 1.0, 0.125, 0.5, 0.375, 0.5, 0.375, 0.75, 0.125, 0.75, 0.625, 0.5, 0.875, 0.5, 0.875, 0.75, 0.625, 0.75])
me_cube_005.materials.append(mat_material_004)
me_cube_005.use_remesh_fix_poles = True
me_cube_005.use_remesh_preserve_attributes = False
me_cube_005.use_mirror_vertex_groups = False
me_cube_005.update()
me_cube_006 = bpy.data.meshes.new('Cube.006')
me_cube_006.from_pydata([(0.5, -1.0, -1.0), (0.5, -1.0, 2.0), (0.5, 2.0, -1.0), (0.5, 2.0, 2.0), (0.6, -1.0, -1.0), (0.6, -1.0, 2.0), (0.6, 2.0, -1.0), (0.6, 2.0, 2.0)], [], [(0, 1, 3, 2), (2, 3, 7, 6), (6, 7, 5, 4), (4, 5, 1, 0), (2, 6, 4, 0), (7, 3, 1, 5)])
_uv = me_cube_006.uv_layers.new(name='UVMap')
_uv.uv.foreach_set('vector', [0.375, 0.0, 0.625, 0.0, 0.625, 0.25, 0.375, 0.25, 0.375, 0.25, 0.625, 0.25, 0.625, 0.5, 0.375, 0.5, 0.375, 0.5, 0.625, 0.5, 0.625, 0.75, 0.375, 0.75, 0.375, 0.75, 0.625, 0.75, 0.625, 1.0, 0.375, 1.0, 0.125, 0.5, 0.375, 0.5, 0.375, 0.75, 0.125, 0.75, 0.625, 0.5, 0.875, 0.5, 0.875, 0.75, 0.625, 0.75])
me_cube_006.use_remesh_fix_poles = True
me_cube_006.use_remesh_preserve_attributes = False
me_cube_006.use_mirror_vertex_groups = False
me_cube_006.update()
me_cube_007 = bpy.data.meshes.new('Cube.007')
me_cube_007.from_pydata([(-0.5463, -1.676, -0.5463), (-0.5463, -1.676, 0.5463), (-0.5463, 0.2149, -0.5463), (-0.5463, 0.2149, 0.5463), (0.5463, -1.676, -0.5463), (0.5463, -1.676, 0.5463), (0.5463, 0.2149, -0.5463), (0.5463, 0.2149, 0.5463)], [], [(0, 1, 3, 2), (2, 3, 7, 6), (6, 7, 5, 4), (4, 5, 1, 0), (2, 6, 4, 0), (7, 3, 1, 5)])
_uv = me_cube_007.uv_layers.new(name='UVMap')
_uv.uv.foreach_set('vector', [0.375, 0.0, 0.625, 0.0, 0.625, 0.25, 0.375, 0.25, 0.375, 0.25, 0.625, 0.25, 0.625, 0.5, 0.375, 0.5, 0.375, 0.5, 0.625, 0.5, 0.625, 0.75, 0.375, 0.75, 0.375, 0.75, 0.625, 0.75, 0.625, 1.0, 0.375, 1.0, 0.125, 0.5, 0.375, 0.5, 0.375, 0.75, 0.125, 0.75, 0.625, 0.5, 0.875, 0.5, 0.875, 0.75, 0.625, 0.75])
me_cube_007.materials.append(mat_material_005)
me_cube_007.use_remesh_fix_poles = True
me_cube_007.use_remesh_preserve_attributes = False
me_cube_007.use_mirror_vertex_groups = False
me_cube_007.update()
me_cube_008 = bpy.data.meshes.new('Cube.008')
me_cube_008.from_pydata([(-0.5463, -1.676, -0.5463), (-0.5463, -1.676, 0.5463), (-0.5463, 0.2149, -0.5463), (-0.5463, 0.2149, 0.5463), (0.5463, -1.676, -0.5463), (0.5463, -1.676, 0.5463), (0.5463, 0.2149, -0.5463), (0.5463, 0.2149, 0.5463)], [], [(0, 1, 3, 2), (2, 3, 7, 6), (6, 7, 5, 4), (4, 5, 1, 0), (2, 6, 4, 0), (7, 3, 1, 5)])
_uv = me_cube_008.uv_layers.new(name='UVMap')
_uv.uv.foreach_set('vector', [0.375, 0.0, 0.625, 0.0, 0.625, 0.25, 0.375, 0.25, 0.375, 0.25, 0.625, 0.25, 0.625, 0.5, 0.375, 0.5, 0.375, 0.5, 0.625, 0.5, 0.625, 0.75, 0.375, 0.75, 0.375, 0.75, 0.625, 0.75, 0.625, 1.0, 0.375, 1.0, 0.125, 0.5, 0.375, 0.5, 0.375, 0.75, 0.125, 0.75, 0.625, 0.5, 0.875, 0.5, 0.875, 0.75, 0.625, 0.75])
me_cube_008.materials.append(mat_material_005)
me_cube_008.use_remesh_fix_poles = True
me_cube_008.use_remesh_preserve_attributes = False
me_cube_008.use_mirror_vertex_groups = False
me_cube_008.update()
me_cube_009 = bpy.data.meshes.new('Cube.009')
me_cube_009.from_pydata([(-0.5463, -1.676, -0.5463), (-0.5463, -1.676, 0.5463), (-0.5463, 0.2149, -0.5463), (-0.5463, 0.2149, 0.5463), (0.5463, -1.676, -0.5463), (0.5463, -1.676, 0.5463), (0.5463, 0.2149, -0.5463), (0.5463, 0.2149, 0.5463)], [], [(0, 1, 3, 2), (2, 3, 7, 6), (6, 7, 5, 4), (4, 5, 1, 0), (2, 6, 4, 0), (7, 3, 1, 5)])
_uv = me_cube_009.uv_layers.new(name='UVMap')
_uv.uv.foreach_set('vector', [0.375, 0.0, 0.625, 0.0, 0.625, 0.25, 0.375, 0.25, 0.375, 0.25, 0.625, 0.25, 0.625, 0.5, 0.375, 0.5, 0.375, 0.5, 0.625, 0.5, 0.625, 0.75, 0.375, 0.75, 0.375, 0.75, 0.625, 0.75, 0.625, 1.0, 0.375, 1.0, 0.125, 0.5, 0.375, 0.5, 0.375, 0.75, 0.125, 0.75, 0.625, 0.5, 0.875, 0.5, 0.875, 0.75, 0.625, 0.75])
me_cube_009.materials.append(mat_material_005)
me_cube_009.use_remesh_fix_poles = True
me_cube_009.use_remesh_preserve_attributes = False
me_cube_009.use_mirror_vertex_groups = False
me_cube_009.update()
me_cube_010 = bpy.data.meshes.new('Cube.010')
me_cube_010.from_pydata([(-0.5463, -1.676, -0.5463), (-0.5463, -1.676, 0.5463), (-0.5463, 0.2149, -0.5463), (-0.5463, 0.2149, 0.5463), (0.5463, -1.676, -0.5463), (0.5463, -1.676, 0.5463), (0.5463, 0.2149, -0.5463), (0.5463, 0.2149, 0.5463)], [], [(0, 1, 3, 2), (2, 3, 7, 6), (6, 7, 5, 4), (4, 5, 1, 0), (2, 6, 4, 0), (7, 3, 1, 5)])
_uv = me_cube_010.uv_layers.new(name='UVMap')
_uv.uv.foreach_set('vector', [0.375, 0.0, 0.625, 0.0, 0.625, 0.25, 0.375, 0.25, 0.375, 0.25, 0.625, 0.25, 0.625, 0.5, 0.375, 0.5, 0.375, 0.5, 0.625, 0.5, 0.625, 0.75, 0.375, 0.75, 0.375, 0.75, 0.625, 0.75, 0.625, 1.0, 0.375, 1.0, 0.125, 0.5, 0.375, 0.5, 0.375, 0.75, 0.125, 0.75, 0.625, 0.5, 0.875, 0.5, 0.875, 0.75, 0.625, 0.75])
me_cube_010.materials.append(mat_material_005)
me_cube_010.use_remesh_fix_poles = True
me_cube_010.use_remesh_preserve_attributes = False
me_cube_010.use_mirror_vertex_groups = False
me_cube_010.update()
me_cube_011 = bpy.data.meshes.new('Cube.011')
me_cube_011.from_pydata([(-0.5463, -1.676, -0.5463), (-0.5463, -1.676, 0.5463), (-0.5463, 0.2149, -0.5463), (-0.5463, 0.2149, 0.5463), (0.5463, -1.676, -0.5463), (0.5463, -1.676, 0.5463), (0.5463, 0.2149, -0.5463), (0.5463, 0.2149, 0.5463)], [], [(0, 1, 3, 2), (2, 3, 7, 6), (6, 7, 5, 4), (4, 5, 1, 0), (2, 6, 4, 0), (7, 3, 1, 5)])
_uv = me_cube_011.uv_layers.new(name='UVMap')
_uv.uv.foreach_set('vector', [0.375, 0.0, 0.625, 0.0, 0.625, 0.25, 0.375, 0.25, 0.375, 0.25, 0.625, 0.25, 0.625, 0.5, 0.375, 0.5, 0.375, 0.5, 0.625, 0.5, 0.625, 0.75, 0.375, 0.75, 0.375, 0.75, 0.625, 0.75, 0.625, 1.0, 0.375, 1.0, 0.125, 0.5, 0.375, 0.5, 0.375, 0.75, 0.125, 0.75, 0.625, 0.5, 0.875, 0.5, 0.875, 0.75, 0.625, 0.75])
me_cube_011.materials.append(mat_material_005)
me_cube_011.use_remesh_fix_poles = True
me_cube_011.use_remesh_preserve_attributes = False
me_cube_011.use_mirror_vertex_groups = False
me_cube_011.update()
me_cube_012 = bpy.data.meshes.new('Cube.012')
me_cube_012.from_pydata([(-0.5463, -1.676, -0.5463), (-0.5463, -1.676, 0.5463), (-0.5463, 0.2149, -0.5463), (-0.5463, 0.2149, 0.5463), (0.5463, -1.676, -0.5463), (0.5463, -1.676, 0.5463), (0.5463, 0.2149, -0.5463), (0.5463, 0.2149, 0.5463)], [], [(0, 1, 3, 2), (2, 3, 7, 6), (6, 7, 5, 4), (4, 5, 1, 0), (2, 6, 4, 0), (7, 3, 1, 5)])
_uv = me_cube_012.uv_layers.new(name='UVMap')
_uv.uv.foreach_set('vector', [0.375, 0.0, 0.625, 0.0, 0.625, 0.25, 0.375, 0.25, 0.375, 0.25, 0.625, 0.25, 0.625, 0.5, 0.375, 0.5, 0.375, 0.5, 0.625, 0.5, 0.625, 0.75, 0.375, 0.75, 0.375, 0.75, 0.625, 0.75, 0.625, 1.0, 0.375, 1.0, 0.125, 0.5, 0.375, 0.5, 0.375, 0.75, 0.125, 0.75, 0.625, 0.5, 0.875, 0.5, 0.875, 0.75, 0.625, 0.75])
me_cube_012.materials.append(mat_material_005)
me_cube_012.use_remesh_fix_poles = True
me_cube_012.use_remesh_preserve_attributes = False
me_cube_012.use_mirror_vertex_groups = False
me_cube_012.update()
me_cube_019 = bpy.data.meshes.new('Cube.019')
me_cube_019.from_pydata([(-0.5463, -1.676, -0.5463), (-0.5463, -1.676, 0.5463), (-0.5463, 0.2149, -0.5463), (-0.5463, 0.2149, 0.5463), (0.5463, -1.676, -0.5463), (0.5463, -1.676, 0.5463), (0.5463, 0.2149, -0.5463), (0.5463, 0.2149, 0.5463)], [], [(0, 1, 3, 2), (2, 3, 7, 6), (6, 7, 5, 4), (4, 5, 1, 0), (2, 6, 4, 0), (7, 3, 1, 5)])
_uv = me_cube_019.uv_layers.new(name='UVMap')
_uv.uv.foreach_set('vector', [0.375, 0.0, 0.625, 0.0, 0.625, 0.25, 0.375, 0.25, 0.375, 0.25, 0.625, 0.25, 0.625, 0.5, 0.375, 0.5, 0.375, 0.5, 0.625, 0.5, 0.625, 0.75, 0.375, 0.75, 0.375, 0.75, 0.625, 0.75, 0.625, 1.0, 0.375, 1.0, 0.125, 0.5, 0.375, 0.5, 0.375, 0.75, 0.125, 0.75, 0.625, 0.5, 0.875, 0.5, 0.875, 0.75, 0.625, 0.75])
me_cube_019.materials.append(mat_material_007)
me_cube_019.use_remesh_fix_poles = True
me_cube_019.use_remesh_preserve_attributes = False
me_cube_019.use_mirror_vertex_groups = False
me_cube_019.update()
me_cube_018 = bpy.data.meshes.new('Cube.018')
me_cube_018.from_pydata([(-0.5463, -1.676, -0.5463), (-0.5463, -1.676, 0.5463), (-0.5463, 0.2149, -0.5463), (-0.5463, 0.2149, 0.5463), (0.5463, -1.676, -0.5463), (0.5463, -1.676, 0.5463), (0.5463, 0.2149, -0.5463), (0.5463, 0.2149, 0.5463)], [], [(0, 1, 3, 2), (2, 3, 7, 6), (6, 7, 5, 4), (4, 5, 1, 0), (2, 6, 4, 0), (7, 3, 1, 5)])
_uv = me_cube_018.uv_layers.new(name='UVMap')
_uv.uv.foreach_set('vector', [0.375, 0.0, 0.625, 0.0, 0.625, 0.25, 0.375, 0.25, 0.375, 0.25, 0.625, 0.25, 0.625, 0.5, 0.375, 0.5, 0.375, 0.5, 0.625, 0.5, 0.625, 0.75, 0.375, 0.75, 0.375, 0.75, 0.625, 0.75, 0.625, 1.0, 0.375, 1.0, 0.125, 0.5, 0.375, 0.5, 0.375, 0.75, 0.125, 0.75, 0.625, 0.5, 0.875, 0.5, 0.875, 0.75, 0.625, 0.75])
me_cube_018.materials.append(mat_material_006)
me_cube_018.use_remesh_fix_poles = True
me_cube_018.use_remesh_preserve_attributes = False
me_cube_018.use_mirror_vertex_groups = False
me_cube_018.update()
me_cube_017 = bpy.data.meshes.new('Cube.017')
me_cube_017.from_pydata([(-0.5463, -1.676, -0.5463), (-0.5463, -1.676, 0.5463), (-0.5463, 0.2149, -0.5463), (-0.5463, 0.2149, 0.5463), (0.5463, -1.676, -0.5463), (0.5463, -1.676, 0.5463), (0.5463, 0.2149, -0.5463), (0.5463, 0.2149, 0.5463)], [], [(0, 1, 3, 2), (2, 3, 7, 6), (6, 7, 5, 4), (4, 5, 1, 0), (2, 6, 4, 0), (7, 3, 1, 5)])
_uv = me_cube_017.uv_layers.new(name='UVMap')
_uv.uv.foreach_set('vector', [0.375, 0.0, 0.625, 0.0, 0.625, 0.25, 0.375, 0.25, 0.375, 0.25, 0.625, 0.25, 0.625, 0.5, 0.375, 0.5, 0.375, 0.5, 0.625, 0.5, 0.625, 0.75, 0.375, 0.75, 0.375, 0.75, 0.625, 0.75, 0.625, 1.0, 0.375, 1.0, 0.125, 0.5, 0.375, 0.5, 0.375, 0.75, 0.125, 0.75, 0.625, 0.5, 0.875, 0.5, 0.875, 0.75, 0.625, 0.75])
me_cube_017.materials.append(mat_material_006)
me_cube_017.use_remesh_fix_poles = True
me_cube_017.use_remesh_preserve_attributes = False
me_cube_017.use_mirror_vertex_groups = False
me_cube_017.update()
me_cube_016 = bpy.data.meshes.new('Cube.016')
me_cube_016.from_pydata([(-0.5463, -1.676, -0.5463), (-0.5463, -1.676, 0.5463), (-0.5463, 0.2149, -0.5463), (-0.5463, 0.2149, 0.5463), (0.5463, -1.676, -0.5463), (0.5463, -1.676, 0.5463), (0.5463, 0.2149, -0.5463), (0.5463, 0.2149, 0.5463)], [], [(0, 1, 3, 2), (2, 3, 7, 6), (6, 7, 5, 4), (4, 5, 1, 0), (2, 6, 4, 0), (7, 3, 1, 5)])
_uv = me_cube_016.uv_layers.new(name='UVMap')
_uv.uv.foreach_set('vector', [0.375, 0.0, 0.625, 0.0, 0.625, 0.25, 0.375, 0.25, 0.375, 0.25, 0.625, 0.25, 0.625, 0.5, 0.375, 0.5, 0.375, 0.5, 0.625, 0.5, 0.625, 0.75, 0.375, 0.75, 0.375, 0.75, 0.625, 0.75, 0.625, 1.0, 0.375, 1.0, 0.125, 0.5, 0.375, 0.5, 0.375, 0.75, 0.125, 0.75, 0.625, 0.5, 0.875, 0.5, 0.875, 0.75, 0.625, 0.75])
me_cube_016.materials.append(mat_material_006)
me_cube_016.use_remesh_fix_poles = True
me_cube_016.use_remesh_preserve_attributes = False
me_cube_016.use_mirror_vertex_groups = False
me_cube_016.update()
me_cube_015 = bpy.data.meshes.new('Cube.015')
me_cube_015.from_pydata([(-0.5463, -1.676, -0.5463), (-0.5463, -1.676, 0.5463), (-0.5463, 0.2149, -0.5463), (-0.5463, 0.2149, 0.5463), (0.5463, -1.676, -0.5463), (0.5463, -1.676, 0.5463), (0.5463, 0.2149, -0.5463), (0.5463, 0.2149, 0.5463)], [], [(0, 1, 3, 2), (2, 3, 7, 6), (6, 7, 5, 4), (4, 5, 1, 0), (2, 6, 4, 0), (7, 3, 1, 5)])
_uv = me_cube_015.uv_layers.new(name='UVMap')
_uv.uv.foreach_set('vector', [0.375, 0.0, 0.625, 0.0, 0.625, 0.25, 0.375, 0.25, 0.375, 0.25, 0.625, 0.25, 0.625, 0.5, 0.375, 0.5, 0.375, 0.5, 0.625, 0.5, 0.625, 0.75, 0.375, 0.75, 0.375, 0.75, 0.625, 0.75, 0.625, 1.0, 0.375, 1.0, 0.125, 0.5, 0.375, 0.5, 0.375, 0.75, 0.125, 0.75, 0.625, 0.5, 0.875, 0.5, 0.875, 0.75, 0.625, 0.75])
me_cube_015.materials.append(mat_material_006)
me_cube_015.use_remesh_fix_poles = True
me_cube_015.use_remesh_preserve_attributes = False
me_cube_015.use_mirror_vertex_groups = False
me_cube_015.update()
me_cube_014 = bpy.data.meshes.new('Cube.014')
me_cube_014.from_pydata([(-0.5463, -1.676, -0.5463), (-0.5463, -1.676, 0.5463), (-0.5463, 0.2149, -0.5463), (-0.5463, 0.2149, 0.5463), (0.5463, -1.676, -0.5463), (0.5463, -1.676, 0.5463), (0.5463, 0.2149, -0.5463), (0.5463, 0.2149, 0.5463)], [], [(0, 1, 3, 2), (2, 3, 7, 6), (6, 7, 5, 4), (4, 5, 1, 0), (2, 6, 4, 0), (7, 3, 1, 5)])
_uv = me_cube_014.uv_layers.new(name='UVMap')
_uv.uv.foreach_set('vector', [0.375, 0.0, 0.625, 0.0, 0.625, 0.25, 0.375, 0.25, 0.375, 0.25, 0.625, 0.25, 0.625, 0.5, 0.375, 0.5, 0.375, 0.5, 0.625, 0.5, 0.625, 0.75, 0.375, 0.75, 0.375, 0.75, 0.625, 0.75, 0.625, 1.0, 0.375, 1.0, 0.125, 0.5, 0.375, 0.5, 0.375, 0.75, 0.125, 0.75, 0.625, 0.5, 0.875, 0.5, 0.875, 0.75, 0.625, 0.75])
me_cube_014.materials.append(mat_material_006)
me_cube_014.use_remesh_fix_poles = True
me_cube_014.use_remesh_preserve_attributes = False
me_cube_014.use_mirror_vertex_groups = False
me_cube_014.update()
me_cube_013 = bpy.data.meshes.new('Cube.013')
me_cube_013.from_pydata([(-0.5463, -1.676, -0.5463), (-0.5463, -1.676, 0.5463), (-0.5463, 0.2149, -0.5463), (-0.5463, 0.2149, 0.5463), (0.5463, -1.676, -0.5463), (0.5463, -1.676, 0.5463), (0.5463, 0.2149, -0.5463), (0.5463, 0.2149, 0.5463)], [], [(0, 1, 3, 2), (2, 3, 7, 6), (6, 7, 5, 4), (4, 5, 1, 0), (2, 6, 4, 0), (7, 3, 1, 5)])
_uv = me_cube_013.uv_layers.new(name='UVMap')
_uv.uv.foreach_set('vector', [0.375, 0.0, 0.625, 0.0, 0.625, 0.25, 0.375, 0.25, 0.375, 0.25, 0.625, 0.25, 0.625, 0.5, 0.375, 0.5, 0.375, 0.5, 0.625, 0.5, 0.625, 0.75, 0.375, 0.75, 0.375, 0.75, 0.625, 0.75, 0.625, 1.0, 0.375, 1.0, 0.125, 0.5, 0.375, 0.5, 0.375, 0.75, 0.125, 0.75, 0.625, 0.5, 0.875, 0.5, 0.875, 0.75, 0.625, 0.75])
me_cube_013.materials.append(mat_material_006)
me_cube_013.use_remesh_fix_poles = True
me_cube_013.use_remesh_preserve_attributes = False
me_cube_013.use_mirror_vertex_groups = False
me_cube_013.update()
me_cube_020 = bpy.data.meshes.new('Cube.020')
me_cube_020.from_pydata([(-0.5463, -1.676, -0.5463), (-0.5463, -1.676, 0.5463), (-0.5463, 0.2149, -0.5463), (-0.5463, 0.2149, 0.5463), (0.5463, -1.676, -0.5463), (0.5463, -1.676, 0.5463), (0.5463, 0.2149, -0.5463), (0.5463, 0.2149, 0.5463)], [], [(0, 1, 3, 2), (2, 3, 7, 6), (6, 7, 5, 4), (4, 5, 1, 0), (2, 6, 4, 0), (7, 3, 1, 5)])
_uv = me_cube_020.uv_layers.new(name='UVMap')
_uv.uv.foreach_set('vector', [0.375, 0.0, 0.625, 0.0, 0.625, 0.25, 0.375, 0.25, 0.375, 0.25, 0.625, 0.25, 0.625, 0.5, 0.375, 0.5, 0.375, 0.5, 0.625, 0.5, 0.625, 0.75, 0.375, 0.75, 0.375, 0.75, 0.625, 0.75, 0.625, 1.0, 0.375, 1.0, 0.125, 0.5, 0.375, 0.5, 0.375, 0.75, 0.125, 0.75, 0.625, 0.5, 0.875, 0.5, 0.875, 0.75, 0.625, 0.75])
me_cube_020.materials.append(mat_material_006)
me_cube_020.use_remesh_fix_poles = True
me_cube_020.use_remesh_preserve_attributes = False
me_cube_020.use_mirror_vertex_groups = False
me_cube_020.update()
me_cube_021 = bpy.data.meshes.new('Cube.021')
me_cube_021.from_pydata([(-0.5463, -1.676, -0.5463), (-0.5463, -1.676, 0.5463), (-0.5463, 0.2149, -0.5463), (-0.5463, 0.2149, 0.5463), (0.5463, -1.676, -0.5463), (0.5463, -1.676, 0.5463), (0.5463, 0.2149, -0.5463), (0.5463, 0.2149, 0.5463)], [], [(0, 1, 3, 2), (2, 3, 7, 6), (6, 7, 5, 4), (4, 5, 1, 0), (2, 6, 4, 0), (7, 3, 1, 5)])
_uv = me_cube_021.uv_layers.new(name='UVMap')
_uv.uv.foreach_set('vector', [0.375, 0.0, 0.625, 0.0, 0.625, 0.25, 0.375, 0.25, 0.375, 0.25, 0.625, 0.25, 0.625, 0.5, 0.375, 0.5, 0.375, 0.5, 0.625, 0.5, 0.625, 0.75, 0.375, 0.75, 0.375, 0.75, 0.625, 0.75, 0.625, 1.0, 0.375, 1.0, 0.125, 0.5, 0.375, 0.5, 0.375, 0.75, 0.125, 0.75, 0.625, 0.5, 0.875, 0.5, 0.875, 0.75, 0.625, 0.75])
me_cube_021.materials.append(mat_material_005)
me_cube_021.use_remesh_fix_poles = True
me_cube_021.use_remesh_preserve_attributes = False
me_cube_021.use_mirror_vertex_groups = False
me_cube_021.update()
me_cube_022 = bpy.data.meshes.new('Cube.022')
me_cube_022.from_pydata([(-0.5463, -1.676, -0.5463), (-0.5463, -1.676, 0.5463), (-0.5463, 0.2149, -0.5463), (-0.5463, 0.2149, 0.5463), (0.5463, -1.676, -0.5463), (0.5463, -1.676, 0.5463), (0.5463, 0.2149, -0.5463), (0.5463, 0.2149, 0.5463)], [], [(0, 1, 3, 2), (2, 3, 7, 6), (6, 7, 5, 4), (4, 5, 1, 0), (2, 6, 4, 0), (7, 3, 1, 5)])
_uv = me_cube_022.uv_layers.new(name='UVMap')
_uv.uv.foreach_set('vector', [0.375, 0.0, 0.625, 0.0, 0.625, 0.25, 0.375, 0.25, 0.375, 0.25, 0.625, 0.25, 0.625, 0.5, 0.375, 0.5, 0.375, 0.5, 0.625, 0.5, 0.625, 0.75, 0.375, 0.75, 0.375, 0.75, 0.625, 0.75, 0.625, 1.0, 0.375, 1.0, 0.125, 0.5, 0.375, 0.5, 0.375, 0.75, 0.125, 0.75, 0.625, 0.5, 0.875, 0.5, 0.875, 0.75, 0.625, 0.75])
me_cube_022.materials.append(mat_material_005)
me_cube_022.use_remesh_fix_poles = True
me_cube_022.use_remesh_preserve_attributes = False
me_cube_022.use_mirror_vertex_groups = False
me_cube_022.update()
me_cube_023 = bpy.data.meshes.new('Cube.023')
me_cube_023.from_pydata([(-0.5463, -1.676, -0.5463), (-0.5463, -1.676, 0.5463), (-0.5463, 0.2149, -0.5463), (-0.5463, 0.2149, 0.5463), (0.5463, -1.676, -0.5463), (0.5463, -1.676, 0.5463), (0.5463, 0.2149, -0.5463), (0.5463, 0.2149, 0.5463)], [], [(0, 1, 3, 2), (2, 3, 7, 6), (6, 7, 5, 4), (4, 5, 1, 0), (2, 6, 4, 0), (7, 3, 1, 5)])
_uv = me_cube_023.uv_layers.new(name='UVMap')
_uv.uv.foreach_set('vector', [0.375, 0.0, 0.625, 0.0, 0.625, 0.25, 0.375, 0.25, 0.375, 0.25, 0.625, 0.25, 0.625, 0.5, 0.375, 0.5, 0.375, 0.5, 0.625, 0.5, 0.625, 0.75, 0.375, 0.75, 0.375, 0.75, 0.625, 0.75, 0.625, 1.0, 0.375, 1.0, 0.125, 0.5, 0.375, 0.5, 0.375, 0.75, 0.125, 0.75, 0.625, 0.5, 0.875, 0.5, 0.875, 0.75, 0.625, 0.75])
me_cube_023.materials.append(mat_material_006)
me_cube_023.use_remesh_fix_poles = True
me_cube_023.use_remesh_preserve_attributes = False
me_cube_023.use_mirror_vertex_groups = False
me_cube_023.update()
me_cube_026 = bpy.data.meshes.new('Cube.026')
me_cube_026.from_pydata([(-1.0, -1.0, -1.0), (-1.0, -1.0, 1.0), (-1.0, 1.0, -1.0), (-1.0, 1.0, 1.0), (1.0, -1.0, -1.0), (1.0, -1.0, 1.0), (1.0, 1.0, -1.0), (1.0, 1.0, 1.0)], [], [(0, 1, 3, 2), (2, 3, 7, 6), (6, 7, 5, 4), (4, 5, 1, 0), (2, 6, 4, 0), (7, 3, 1, 5)])
_uv = me_cube_026.uv_layers.new(name='UVMap')
_uv.uv.foreach_set('vector', [0.375, 0.0, 0.625, 0.0, 0.625, 0.25, 0.375, 0.25, 0.375, 0.25, 0.625, 0.25, 0.625, 0.5, 0.375, 0.5, 0.375, 0.5, 0.625, 0.5, 0.625, 0.75, 0.375, 0.75, 0.375, 0.75, 0.625, 0.75, 0.625, 1.0, 0.375, 1.0, 0.125, 0.5, 0.375, 0.5, 0.375, 0.75, 0.125, 0.75, 0.625, 0.5, 0.875, 0.5, 0.875, 0.75, 0.625, 0.75])
me_cube_026.materials.append(mat_material_018)
me_cube_026.use_remesh_fix_poles = True
me_cube_026.use_remesh_preserve_attributes = False
me_cube_026.use_mirror_vertex_groups = False
me_cube_026.update()
me_cube_027 = bpy.data.meshes.new('Cube.027')
me_cube_027.from_pydata([(-0.5463, -1.676, -0.5463), (-0.5463, -1.676, 0.5463), (-0.5463, 0.2149, -0.5463), (-0.5463, 0.2149, 0.5463), (0.5463, -1.676, -0.5463), (0.5463, -1.676, 0.5463), (0.5463, 0.2149, -0.5463), (0.5463, 0.2149, 0.5463)], [], [(0, 1, 3, 2), (2, 3, 7, 6), (6, 7, 5, 4), (4, 5, 1, 0), (2, 6, 4, 0), (7, 3, 1, 5)])
_uv = me_cube_027.uv_layers.new(name='UVMap')
_uv.uv.foreach_set('vector', [0.375, 0.0, 0.625, 0.0, 0.625, 0.25, 0.375, 0.25, 0.375, 0.25, 0.625, 0.25, 0.625, 0.5, 0.375, 0.5, 0.375, 0.5, 0.625, 0.5, 0.625, 0.75, 0.375, 0.75, 0.375, 0.75, 0.625, 0.75, 0.625, 1.0, 0.375, 1.0, 0.125, 0.5, 0.375, 0.5, 0.375, 0.75, 0.125, 0.75, 0.625, 0.5, 0.875, 0.5, 0.875, 0.75, 0.625, 0.75])
me_cube_027.materials.append(mat_material_008)
me_cube_027.use_remesh_fix_poles = True
me_cube_027.use_remesh_preserve_attributes = False
me_cube_027.use_mirror_vertex_groups = False
me_cube_027.update()
me_cube_028 = bpy.data.meshes.new('Cube.028')
me_cube_028.from_pydata([(-0.5463, -1.676, -0.5463), (-0.5463, -1.676, 0.5463), (-0.5463, 0.2149, -0.5463), (-0.5463, 0.2149, 0.5463), (0.5463, -1.676, -0.5463), (0.5463, -1.676, 0.5463), (0.5463, 0.2149, -0.5463), (0.5463, 0.2149, 0.5463)], [], [(0, 1, 3, 2), (2, 3, 7, 6), (6, 7, 5, 4), (4, 5, 1, 0), (2, 6, 4, 0), (7, 3, 1, 5)])
_uv = me_cube_028.uv_layers.new(name='UVMap')
_uv.uv.foreach_set('vector', [0.375, 0.0, 0.625, 0.0, 0.625, 0.25, 0.375, 0.25, 0.375, 0.25, 0.625, 0.25, 0.625, 0.5, 0.375, 0.5, 0.375, 0.5, 0.625, 0.5, 0.625, 0.75, 0.375, 0.75, 0.375, 0.75, 0.625, 0.75, 0.625, 1.0, 0.375, 1.0, 0.125, 0.5, 0.375, 0.5, 0.375, 0.75, 0.125, 0.75, 0.625, 0.5, 0.875, 0.5, 0.875, 0.75, 0.625, 0.75])
me_cube_028.materials.append(mat_material_009)
me_cube_028.use_remesh_fix_poles = True
me_cube_028.use_remesh_preserve_attributes = False
me_cube_028.use_mirror_vertex_groups = False
me_cube_028.update()
me_cube_029 = bpy.data.meshes.new('Cube.029')
me_cube_029.from_pydata([(-0.5463, -1.676, -0.5463), (-0.5463, -1.676, 0.5463), (-0.5463, 0.2149, -0.5463), (-0.5463, 0.2149, 0.5463), (0.5463, -1.676, -0.5463), (0.5463, -1.676, 0.5463), (0.5463, 0.2149, -0.5463), (0.5463, 0.2149, 0.5463)], [], [(0, 1, 3, 2), (2, 3, 7, 6), (6, 7, 5, 4), (4, 5, 1, 0), (2, 6, 4, 0), (7, 3, 1, 5)])
_uv = me_cube_029.uv_layers.new(name='UVMap')
_uv.uv.foreach_set('vector', [0.375, 0.0, 0.625, 0.0, 0.625, 0.25, 0.375, 0.25, 0.375, 0.25, 0.625, 0.25, 0.625, 0.5, 0.375, 0.5, 0.375, 0.5, 0.625, 0.5, 0.625, 0.75, 0.375, 0.75, 0.375, 0.75, 0.625, 0.75, 0.625, 1.0, 0.375, 1.0, 0.125, 0.5, 0.375, 0.5, 0.375, 0.75, 0.125, 0.75, 0.625, 0.5, 0.875, 0.5, 0.875, 0.75, 0.625, 0.75])
me_cube_029.materials.append(mat_material_010)
me_cube_029.use_remesh_fix_poles = True
me_cube_029.use_remesh_preserve_attributes = False
me_cube_029.use_mirror_vertex_groups = False
me_cube_029.update()
me_cube_030 = bpy.data.meshes.new('Cube.030')
me_cube_030.from_pydata([(-0.5463, -1.676, -0.5463), (-0.5463, -1.676, 0.5463), (-0.5463, 0.2149, -0.5463), (-0.5463, 0.2149, 0.5463), (0.5463, -1.676, -0.5463), (0.5463, -1.676, 0.5463), (0.5463, 0.2149, -0.5463), (0.5463, 0.2149, 0.5463)], [], [(0, 1, 3, 2), (2, 3, 7, 6), (6, 7, 5, 4), (4, 5, 1, 0), (2, 6, 4, 0), (7, 3, 1, 5)])
_uv = me_cube_030.uv_layers.new(name='UVMap')
_uv.uv.foreach_set('vector', [0.375, 0.0, 0.625, 0.0, 0.625, 0.25, 0.375, 0.25, 0.375, 0.25, 0.625, 0.25, 0.625, 0.5, 0.375, 0.5, 0.375, 0.5, 0.625, 0.5, 0.625, 0.75, 0.375, 0.75, 0.375, 0.75, 0.625, 0.75, 0.625, 1.0, 0.375, 1.0, 0.125, 0.5, 0.375, 0.5, 0.375, 0.75, 0.125, 0.75, 0.625, 0.5, 0.875, 0.5, 0.875, 0.75, 0.625, 0.75])
me_cube_030.materials.append(mat_material_011)
me_cube_030.use_remesh_fix_poles = True
me_cube_030.use_remesh_preserve_attributes = False
me_cube_030.use_mirror_vertex_groups = False
me_cube_030.update()
me_cube_033 = bpy.data.meshes.new('Cube.033')
me_cube_033.from_pydata([(-0.5463, -1.676, -0.5463), (-0.5463, -1.676, 0.5463), (-0.5463, 0.2149, -0.5463), (-0.5463, 0.2149, 0.5463), (0.5463, -1.676, -0.5463), (0.5463, -1.676, 0.5463), (0.5463, 0.2149, -0.5463), (0.5463, 0.2149, 0.5463)], [], [(0, 1, 3, 2), (2, 3, 7, 6), (6, 7, 5, 4), (4, 5, 1, 0), (2, 6, 4, 0), (7, 3, 1, 5)])
_uv = me_cube_033.uv_layers.new(name='UVMap')
_uv.uv.foreach_set('vector', [0.375, 0.0, 0.625, 0.0, 0.625, 0.25, 0.375, 0.25, 0.375, 0.25, 0.625, 0.25, 0.625, 0.5, 0.375, 0.5, 0.375, 0.5, 0.625, 0.5, 0.625, 0.75, 0.375, 0.75, 0.375, 0.75, 0.625, 0.75, 0.625, 1.0, 0.375, 1.0, 0.125, 0.5, 0.375, 0.5, 0.375, 0.75, 0.125, 0.75, 0.625, 0.5, 0.875, 0.5, 0.875, 0.75, 0.625, 0.75])
me_cube_033.materials.append(mat_material_014)
me_cube_033.use_remesh_fix_poles = True
me_cube_033.use_remesh_preserve_attributes = False
me_cube_033.use_mirror_vertex_groups = False
me_cube_033.update()
me_cube_032 = bpy.data.meshes.new('Cube.032')
me_cube_032.from_pydata([(-0.5463, -1.676, -0.5463), (-0.5463, -1.676, 0.5463), (-0.5463, 0.2149, -0.5463), (-0.5463, 0.2149, 0.5463), (0.5463, -1.676, -0.5463), (0.5463, -1.676, 0.5463), (0.5463, 0.2149, -0.5463), (0.5463, 0.2149, 0.5463)], [], [(0, 1, 3, 2), (2, 3, 7, 6), (6, 7, 5, 4), (4, 5, 1, 0), (2, 6, 4, 0), (7, 3, 1, 5)])
_uv = me_cube_032.uv_layers.new(name='UVMap')
_uv.uv.foreach_set('vector', [0.375, 0.0, 0.625, 0.0, 0.625, 0.25, 0.375, 0.25, 0.375, 0.25, 0.625, 0.25, 0.625, 0.5, 0.375, 0.5, 0.375, 0.5, 0.625, 0.5, 0.625, 0.75, 0.375, 0.75, 0.375, 0.75, 0.625, 0.75, 0.625, 1.0, 0.375, 1.0, 0.125, 0.5, 0.375, 0.5, 0.375, 0.75, 0.125, 0.75, 0.625, 0.5, 0.875, 0.5, 0.875, 0.75, 0.625, 0.75])
me_cube_032.materials.append(mat_material_013)
me_cube_032.use_remesh_fix_poles = True
me_cube_032.use_remesh_preserve_attributes = False
me_cube_032.use_mirror_vertex_groups = False
me_cube_032.update()
me_cube_031 = bpy.data.meshes.new('Cube.031')
me_cube_031.from_pydata([(-0.5463, -1.676, -0.5463), (-0.5463, -1.676, 0.5463), (-0.5463, 0.2149, -0.5463), (-0.5463, 0.2149, 0.5463), (0.5463, -1.676, -0.5463), (0.5463, -1.676, 0.5463), (0.5463, 0.2149, -0.5463), (0.5463, 0.2149, 0.5463)], [], [(0, 1, 3, 2), (2, 3, 7, 6), (6, 7, 5, 4), (4, 5, 1, 0), (2, 6, 4, 0), (7, 3, 1, 5)])
_uv = me_cube_031.uv_layers.new(name='UVMap')
_uv.uv.foreach_set('vector', [0.375, 0.0, 0.625, 0.0, 0.625, 0.25, 0.375, 0.25, 0.375, 0.25, 0.625, 0.25, 0.625, 0.5, 0.375, 0.5, 0.375, 0.5, 0.625, 0.5, 0.625, 0.75, 0.375, 0.75, 0.375, 0.75, 0.625, 0.75, 0.625, 1.0, 0.375, 1.0, 0.125, 0.5, 0.375, 0.5, 0.375, 0.75, 0.125, 0.75, 0.625, 0.5, 0.875, 0.5, 0.875, 0.75, 0.625, 0.75])
me_cube_031.materials.append(mat_material_012)
me_cube_031.use_remesh_fix_poles = True
me_cube_031.use_remesh_preserve_attributes = False
me_cube_031.use_mirror_vertex_groups = False
me_cube_031.update()
me_cube_034 = bpy.data.meshes.new('Cube.034')
me_cube_034.from_pydata([(-0.7405, 0.7729, -0.9731), (-0.7405, 0.8196, 0.9731), (0.7405, 0.7729, -0.9731), (0.7405, 0.8196, 0.9731), (-0.7788, 0.8788, -1.0), (-0.7405, -0.9378, -0.9731), (-0.7405, -0.9378, 0.9731), (-0.7788, 0.8788, 1.0), (0.7788, 0.8788, -1.0), (0.7788, 0.8788, 1.0), (0.7405, -0.9378, -0.9731), (0.7405, -0.9378, 0.9731), (-0.9466, 1.0, -0.9466), (-1.0, 0.9466, -1.0), (-0.9844, 0.9844, -0.9844), (-0.9466, 1.0, 0.9466), (-1.0, 0.9466, 1.0), (-0.9844, 0.9844, 0.9844), (0.9466, 1.0, -0.9466), (1.0, 0.9466, -1.0), (0.9844, 0.9844, -0.9844), (1.0, 0.9466, 1.0), (0.9466, 1.0, 0.9466), (0.9844, 0.9844, 0.9844), (-0.7788, -1.0, -0.9447), (-0.7788, -0.9447, -1.0), (-0.7516, -0.9558, -0.9809), (-0.7788, -0.9838, -0.9838), (0.7788, -0.9447, -1.0), (0.7788, -1.0, -0.9447), (0.7516, -0.9558, -0.9809), (0.7788, -0.9838, -0.9838), (-1.0, -0.9447, -1.0), (-1.0, -1.0, -0.9447), (-1.0, -0.9838, -0.9838), (1.0, -1.0, -0.9447), (1.0, -0.9447, -1.0), (1.0, -0.9838, -0.9838), (-0.7788, -0.9365, 1.0), (-0.7788, -1.0, 0.9365), (-0.7476, -0.9492, 0.9781), (-0.7788, -0.9814, 0.9814), (0.7788, -1.0, 0.9365), (0.7788, -0.9365, 1.0), (0.7476, -0.9492, 0.9781), (0.7788, -0.9814, 0.9814), (-1.0, -1.0, 0.9365), (-1.0, -0.9365, 1.0), (-1.0, -0.9814, 0.9814), (1.0, -0.9365, 1.0), (1.0, -1.0, 0.9365), (1.0, -0.9814, 0.9814)], [], [(12, 15, 22, 18), (8, 4, 13, 19), (42, 29, 35, 50), (10, 11, 6, 5), (0, 2, 10, 5), (3, 1, 6, 11), (10, 2, 8, 28, 30), (7, 9, 21, 16), (24, 39, 46, 33), (11, 10, 30, 29, 42, 44), (19, 21, 49, 51, 50, 35, 37, 36), (3, 11, 44, 43, 9), (0, 5, 26, 25, 4), (5, 6, 40, 39, 24, 26), (2, 0, 4, 8), (1, 3, 9, 7), (28, 8, 19, 36), (9, 43, 49, 21), (32, 34, 33, 46, 48, 47, 16, 13), (15, 12, 14, 17), (17, 14, 13, 16), (19, 13, 14, 20), (20, 14, 12, 18), (16, 21, 23, 17), (17, 23, 22, 15), (21, 19, 20, 23), (23, 20, 18, 22), (38, 7, 16, 47), (24, 27, 26), (27, 25, 26), (28, 31, 30), (31, 29, 30), (24, 33, 34, 27), (27, 34, 32, 25), (35, 29, 31, 37), (37, 31, 28, 36), (4, 25, 32, 13), (38, 41, 40), (41, 39, 40), (42, 45, 44), (45, 43, 44), (38, 47, 48, 41), (41, 48, 46, 39), (42, 50, 51, 45), (45, 51, 49, 43), (6, 1, 7, 38, 40)])
me_cube_034.polygons.foreach_set('material_index', [0, 0, 0, 1, 1, 1, 0, 0, 0, 0, 0, 0, 0, 0, 1, 1, 0, 0, 0, 0, 0, 0, 0, 0, 0, 0, 0, 0, 0, 0, 0, 0, 0, 0, 0, 0, 0, 0, 0, 0, 0, 0, 0, 0, 0, 0])
_uv = me_cube_034.uv_layers.new(name='UVMap')
_uv.uv.foreach_set('vector', [0.3817, 0.2567, 0.6183, 0.2567, 0.6183, 0.4933, 0.3817, 0.4933, 0.3474, 0.5276, 0.1526, 0.5276, 0.125, 0.5122, 0.375, 0.5122, 0.6171, 0.7776, 0.3819, 0.7776, 0.3819, 0.75, 0.6171, 0.75, 0.375, 0.7824, 0.625, 0.7824, 0.625, 0.9676, 0.375, 0.9676, 0.1575, 0.5323, 0.343, 0.5326, 0.375, 0.7824, 0.1581, 0.7507, 0.657, 0.5326, 0.8425, 0.5323, 0.8419, 0.7507, 0.625, 0.7824, 0.375, 0.7824, 0.343, 0.5326, 0.3474, 0.5276, 0.3742, 0.7703, 0.375, 0.781, 0.8474, 0.5276, 0.6526, 0.5276, 0.625, 0.5122, 0.875, 0.5122, 0.3819, 0.9724, 0.6171, 0.9724, 0.6171, 1.0, 0.3819, 1.0, 0.625, 0.7824, 0.375, 0.7824, 0.375, 0.781, 0.3819, 0.7776, 0.6171, 0.7776, 0.625, 0.7816, 0.375, 0.5067, 0.625, 0.5067, 0.625, 0.7421, 0.6242, 0.7492, 0.6171, 0.75, 0.3819, 0.75, 0.3757, 0.7493, 0.375, 0.7431, 0.657, 0.5326, 0.625, 0.7824, 0.625, 0.7816, 0.6259, 0.7692, 0.6526, 0.5276, 0.1575, 0.5323, 0.1581, 0.7507, 0.1565, 0.7505, 0.1526, 0.7435, 0.1526, 0.5276, 0.375, 0.9676, 0.625, 0.9676, 0.625, 0.9684, 0.6171, 0.9724, 0.3819, 0.9724, 0.375, 0.969, 0.343, 0.5326, 0.1575, 0.5323, 0.1526, 0.5276, 0.3474, 0.5276, 0.8425, 0.5323, 0.657, 0.5326, 0.6526, 0.5276, 0.8474, 0.5276, 0.3742, 0.7703, 0.3474, 0.5276, 0.375, 0.5067, 0.375, 0.7431, 0.6526, 0.5276, 0.6259, 0.7692, 0.625, 0.7421, 0.625, 0.5067, 0.375, 0.006918, 0.377, 0.002026, 0.3819, 0.0, 0.6171, 0.0, 0.6227, 0.002326, 0.625, 0.007941, 0.625, 0.2433, 0.375, 0.2433, 0.6183, 0.2567, 0.3817, 0.2567, 0.377, 0.25, 0.623, 0.25, 0.623, 0.25, 0.377, 0.25, 0.375, 0.2433, 0.625, 0.2433, 0.375, 0.5122, 0.125, 0.5122, 0.127, 0.5, 0.373, 0.5, 0.375, 0.498, 0.375, 0.252, 0.3817, 0.2567, 0.3817, 0.4933, 0.875, 0.5122, 0.625, 0.5122, 0.627, 0.5, 0.873, 0.5, 0.625, 0.252, 0.625, 0.498, 0.6183, 0.4933, 0.6183, 0.2567, 0.625, 0.5067, 0.375, 0.5067, 0.377, 0.5, 0.623, 0.5, 0.623, 0.5, 0.377, 0.5, 0.3817, 0.4933, 0.6183, 0.4933, 0.8474, 0.7425, 0.8474, 0.5276, 0.875, 0.5067, 0.875, 0.7421, 0.1564, 0.7555, 0.1539, 0.7502, 0.1565, 0.7505, 0.1539, 0.7502, 0.1526, 0.7435, 0.1565, 0.7505, 0.3742, 0.7703, 0.3748, 0.7755, 0.375, 0.781, 0.3748, 0.7755, 0.375, 0.7776, 0.375, 0.781, 0.3819, 0.9724, 0.3819, 1.0, 0.375, 1.0, 0.375, 0.9724, 0.1526, 0.75, 0.125, 0.75, 0.125, 0.7431, 0.1526, 0.7435, 0.3819, 0.75, 0.3819, 0.7776, 0.375, 0.7776, 0.3757, 0.7493, 0.3757, 0.7493, 0.375, 0.7776, 0.3742, 0.7703, 0.375, 0.7431, 0.1526, 0.5276, 0.1526, 0.7435, 0.125, 0.7431, 0.125, 0.5067, 0.6275, 0.9688, 0.625, 0.971, 0.625, 0.9684, 0.625, 0.971, 0.6171, 0.9724, 0.625, 0.9684, 0.6171, 0.7776, 0.6227, 0.7776, 0.625, 0.7816, 0.6227, 0.7776, 0.625, 0.7776, 0.625, 0.7816, 0.8474, 0.7425, 0.875, 0.7421, 0.875, 0.75, 0.8474, 0.75, 0.625, 0.9724, 0.625, 1.0, 0.6171, 1.0, 0.6171, 0.9724, 0.6171, 0.7776, 0.6171, 0.75, 0.6242, 0.7492, 0.625, 0.7776, 0.625, 0.7776, 0.6242, 0.7492, 0.625, 0.7421, 0.6259, 0.7692, 0.8419, 0.7507, 0.8425, 0.5323, 0.8474, 0.5276, 0.8474, 0.7425, 0.8429, 0.7506])
me_cube_034.materials.append(mat_material_015)
me_cube_034.materials.append(mat_material_016)
me_cube_034.use_remesh_fix_poles = True
me_cube_034.use_remesh_preserve_attributes = False
me_cube_034.use_mirror_vertex_groups = False
me_cube_034.update()
me_cube_035 = bpy.data.meshes.new('Cube.035')
me_cube_035.from_pydata([(-0.2727, -0.2536, 0.02729), (0.2727, -0.2536, -0.02729), (-0.2727, 0.2536, 0.02729), (0.2727, 0.2536, -0.02729), (-0.1906, -0.2536, -0.005646), (0.01224, -0.2536, -0.02258), (0.01224, 0.2536, -0.02258), (-0.1906, 0.2536, -0.005646)], [], [(5, 1, 3, 6), (0, 4, 7, 2), (4, 5, 6, 7)])
me_cube_035.polygons.foreach_set('material_index', [2, 2, 2])
_uv = me_cube_035.uv_layers.new(name='UVMap')
_uv.uv.foreach_set('vector', [0.6667, 0.0, 1.0, 0.0, 1.0, 1.0, 0.6667, 1.0, 0.0, 0.0, 0.3333, 0.0, 0.3333, 1.0, 0.0, 1.0, 0.3333, 0.0, 0.6667, 0.0, 0.6667, 1.0, 0.3333, 1.0])
me_cube_035.materials.append(mat_material_015)
me_cube_035.materials.append(mat_material_016)
me_cube_035.materials.append(mat_material_017)
me_cube_035.use_remesh_fix_poles = True
me_cube_035.use_remesh_preserve_attributes = False
me_cube_035.use_mirror_vertex_groups = False
me_cube_035.update()
me_cube_036 = bpy.data.meshes.new('Cube.036')
me_cube_036.from_pydata([(-0.3751, -0.1172, -0.01186), (0.3751, -0.1172, 0.01186), (-0.3751, 0.1172, -0.01186), (0.3751, 0.1172, 0.01186), (-0.1273, -0.1172, 0.001694), (0.1273, -0.1172, 0.009598), (0.1273, 0.1172, 0.009598), (-0.1273, 0.1172, 0.001694)], [], [(5, 1, 3, 6), (0, 4, 7, 2), (4, 5, 6, 7)])
me_cube_036.polygons.foreach_set('material_index', [2, 2, 2])
_uv = me_cube_036.uv_layers.new(name='UVMap')
_uv.uv.foreach_set('vector', [0.6667, 0.0, 1.0, 0.0, 1.0, 1.0, 0.6667, 1.0, 0.0, 0.0, 0.3333, 0.0, 0.3333, 1.0, 0.0, 1.0, 0.3333, 0.0, 0.6667, 0.0, 0.6667, 1.0, 0.3333, 1.0])
me_cube_036.materials.append(mat_material_015)
me_cube_036.materials.append(mat_material_016)
me_cube_036.materials.append(mat_material_017)
me_cube_036.use_remesh_fix_poles = True
me_cube_036.use_remesh_preserve_attributes = False
me_cube_036.use_mirror_vertex_groups = False
me_cube_036.update()
me_cube_037 = bpy.data.meshes.new('Cube.037')
me_cube_037.from_pydata([(-1.093, -0.06893, 0.01761), (1.093, -0.06893, 0.01761), (-1.093, 0.06893, -0.01761), (1.093, 0.06893, -0.01761), (-1.093, 0.001686, -0.01219), (1.093, 0.001686, -0.01219)], [], [(4, 5, 3, 2), (0, 1, 5, 4)])
me_cube_037.polygons.foreach_set('material_index', [2, 2])
_uv = me_cube_037.uv_layers.new(name='UVMap')
_uv.uv.foreach_set('vector', [0.0, 0.5, 1.0, 0.5, 1.0, 1.0, 0.0, 1.0, 0.0, 0.0, 1.0, 0.0, 1.0, 0.5, 0.0, 0.5])
me_cube_037.materials.append(mat_material_015)
me_cube_037.materials.append(mat_material_016)
me_cube_037.materials.append(mat_material_017)
me_cube_037.use_remesh_fix_poles = True
me_cube_037.use_remesh_preserve_attributes = False
me_cube_037.use_mirror_vertex_groups = False
me_cube_037.update()
me_cube_038 = bpy.data.meshes.new('Cube.038')
me_cube_038.from_pydata([(-0.5463, -1.676, -0.5463), (-0.5463, -1.676, 0.5463), (-0.5463, 0.2149, -0.5463), (-0.5463, 0.2149, 0.5463), (0.5463, -1.676, -0.5463), (0.5463, -1.676, 0.5463), (0.5463, 0.2149, -0.5463), (0.5463, 0.2149, 0.5463)], [], [(0, 1, 3, 2), (2, 3, 7, 6), (6, 7, 5, 4), (4, 5, 1, 0), (2, 6, 4, 0), (7, 3, 1, 5)])
_uv = me_cube_038.uv_layers.new(name='UVMap')
_uv.uv.foreach_set('vector', [0.375, 0.0, 0.625, 0.0, 0.625, 0.25, 0.375, 0.25, 0.375, 0.25, 0.625, 0.25, 0.625, 0.5, 0.375, 0.5, 0.375, 0.5, 0.625, 0.5, 0.625, 0.75, 0.375, 0.75, 0.375, 0.75, 0.625, 0.75, 0.625, 1.0, 0.375, 1.0, 0.125, 0.5, 0.375, 0.5, 0.375, 0.75, 0.125, 0.75, 0.625, 0.5, 0.875, 0.5, 0.875, 0.75, 0.625, 0.75])
me_cube_038.materials.append(mat_material_010)
me_cube_038.use_remesh_fix_poles = True
me_cube_038.use_remesh_preserve_attributes = False
me_cube_038.use_mirror_vertex_groups = False
me_cube_038.update()

# ---- objects
ob_cube = bpy.data.objects.new('Cube', me_cube)
ob_light = bpy.data.objects.new('Light', light_light)
ob_camera = bpy.data.objects.new('Camera', cam_camera)
ob_cube_001 = bpy.data.objects.new('Cube.001', me_cube_001)
ob_cube_002 = bpy.data.objects.new('Cube.002', me_cube_002)
ob_cube_003 = bpy.data.objects.new('Cube.003', me_cube_003)
ob_cube_004 = bpy.data.objects.new('Cube.004', me_cube_004)
ob_cube_005 = bpy.data.objects.new('Cube.005', me_cube_005)
ob_cube_006 = bpy.data.objects.new('Cube.006', me_cube_006)
ob_cube_007 = bpy.data.objects.new('Cube.007', me_cube_007)
ob_cube_008 = bpy.data.objects.new('Cube.008', me_cube_008)
ob_cube_009 = bpy.data.objects.new('Cube.009', me_cube_009)
ob_cube_010 = bpy.data.objects.new('Cube.010', me_cube_010)
ob_cube_011 = bpy.data.objects.new('Cube.011', me_cube_011)
ob_cube_012 = bpy.data.objects.new('Cube.012', me_cube_012)
ob_cube_019 = bpy.data.objects.new('Cube.019', me_cube_019)
ob_cube_018 = bpy.data.objects.new('Cube.018', me_cube_018)
ob_cube_017 = bpy.data.objects.new('Cube.017', me_cube_017)
ob_cube_016 = bpy.data.objects.new('Cube.016', me_cube_016)
ob_cube_015 = bpy.data.objects.new('Cube.015', me_cube_015)
ob_cube_014 = bpy.data.objects.new('Cube.014', me_cube_014)
ob_cube_013 = bpy.data.objects.new('Cube.013', me_cube_013)
ob_cube_020 = bpy.data.objects.new('Cube.020', me_cube_020)
ob_cube_021 = bpy.data.objects.new('Cube.021', me_cube_021)
ob_cube_022 = bpy.data.objects.new('Cube.022', me_cube_022)
ob_cube_023 = bpy.data.objects.new('Cube.023', me_cube_023)
ob_cube_024 = bpy.data.objects.new('Cube.024', me_cube_026)
ob_cube_025 = bpy.data.objects.new('Cube.025', me_cube_027)
ob_cube_026 = bpy.data.objects.new('Cube.026', me_cube_028)
ob_cube_027 = bpy.data.objects.new('Cube.027', me_cube_029)
ob_cube_028 = bpy.data.objects.new('Cube.028', me_cube_030)
ob_cube_031 = bpy.data.objects.new('Cube.031', me_cube_033)
ob_cube_030 = bpy.data.objects.new('Cube.030', me_cube_032)
ob_cube_029 = bpy.data.objects.new('Cube.029', me_cube_031)
ob_book = bpy.data.objects.new('Book', me_cube_034)
ob_cube_033 = bpy.data.objects.new('Cube.033', me_cube_035)
ob_cube_034 = bpy.data.objects.new('Cube.034', me_cube_036)
ob_cube_035 = bpy.data.objects.new('Cube.035', me_cube_037)
ob_cube_032 = bpy.data.objects.new('Cube.032', me_cube_038)

# ---- transforms, parenting, visibility, modifiers, constraints
ob_cube.location = (0.0, -16.24, 0.7846)
ob_cube.lock_rotations_4d = False
ob_cube.empty_display_type = 'ARROWS'
ob_cube.lineart.crease_threshold = 0.0
ob_light.location = (14.72, -4.732, 5.904)
ob_light.rotation_euler = (0.8326, 0.8428, 2.61)
ob_light.scale = (2.978, 2.978, 2.978)
ob_light.lock_rotations_4d = False
ob_light.empty_display_type = 'ARROWS'
ob_light.color = (0.0, 0.0, 0.0, 0.0)
ob_light.lineart.crease_threshold = 0.0
ob_camera.location = (-23.06, -28.96, 13.73)
ob_camera.rotation_euler = (1.109, 0.0, -1.161)
ob_camera.lock_rotations_4d = False
ob_camera.empty_display_type = 'ARROWS'
ob_camera.color = (0.0, 0.0, 0.0, 0.0)
ob_camera.display_type = 'WIRE'
ob_camera.lineart.crease_threshold = 0.0
ob_cube_001.location = (4.004, -11.91, 0.7846)
ob_cube_001.lineart.crease_threshold = 0.0
ob_cube_002.location = (-3.177, -23.18, 0.7846)
ob_cube_002.lock_rotations_4d = False
ob_cube_002.empty_display_type = 'ARROWS'
ob_cube_002.lineart.crease_threshold = 0.0
ob_cube_003.location = (-0.05202, -20.0, 0.7846)
ob_cube_003.rotation_euler = (0.0, 0.0, 3.142)
ob_cube_003.lock_rotations_4d = False
ob_cube_003.empty_display_type = 'ARROWS'
ob_cube_003.lineart.crease_threshold = 0.0
ob_cube_004.location = (4.006, -7.493, 0.0)
ob_cube_004.scale = (1.394, 1.394, 1.394)
ob_cube_004.lineart.crease_threshold = 0.0
ob_cube_005.location = (10.64, -15.73, -1.4)
ob_cube_005.rotation_euler = (-0.01553, 0.004391, 0.006618)
ob_cube_005.scale = (0.283, 0.708, 0.708)
ob_cube_005.lineart.crease_threshold = 0.0
ob_cube_006.location = (9.641, -18.5, 0.0)
ob_cube_006.scale = (1.875, 1.875, 1.875)
ob_cube_006.lineart.crease_threshold = 0.0
ob_cube_007.location = (10.54, -18.73, -1.4)
ob_cube_007.rotation_euler = (0.009968, 0.0256, -0.03941)
ob_cube_007.scale = (0.2829, 0.7085, 0.7082)
ob_cube_007.lineart.crease_threshold = 0.0
ob_cube_008.location = (10.54, -18.03, 1.3)
ob_cube_008.rotation_euler = (0.0, -0.0, 0.07394)
ob_cube_008.scale = (0.2827, 0.7096, 0.708)
ob_cube_008.lineart.crease_threshold = 0.0
ob_cube_009.location = (10.64, -18.73, 0.4)
ob_cube_009.rotation_euler = (-0.003039, -0.06151, 0.0009538)
ob_cube_009.scale = (0.2828, 0.708, 0.7091)
ob_cube_009.lineart.crease_threshold = 0.0
ob_cube_010.location = (10.64, -16.53, 1.3)
ob_cube_010.rotation_euler = (0.008545, -0.018, -0.05264)
ob_cube_010.scale = (0.2828, 0.7088, 0.7081)
ob_cube_010.lineart.crease_threshold = 0.0
ob_cube_011.location = (10.64, -17.23, 2.2)
ob_cube_011.scale = (0.283, 0.708, 0.708)
ob_cube_011.lineart.crease_threshold = 0.0
ob_cube_012.location = (10.64, -18.73, 2.2)
ob_cube_012.rotation_euler = (0.0, -0.0, 0.04724)
ob_cube_012.scale = (0.2829, 0.7087, 0.708)
ob_cube_012.lineart.crease_threshold = 0.0
ob_cube_019.location = (10.54, -15.03, 1.3)
ob_cube_019.rotation_euler = (-0.01553, 0.004391, 0.006618)
ob_cube_019.scale = (0.283, 0.708, 0.708)
ob_cube_019.lineart.crease_threshold = 0.0
ob_cube_018.location = (10.64, -17.23, -1.4)
ob_cube_018.rotation_euler = (0.009968, 0.0256, -0.03941)
ob_cube_018.scale = (0.2829, 0.7085, 0.7082)
ob_cube_018.lineart.crease_threshold = 0.0
ob_cube_017.location = (10.64, -16.53, -0.5)
ob_cube_017.rotation_euler = (0.0, -0.0, 0.07394)
ob_cube_017.scale = (0.2827, 0.7096, 0.708)
ob_cube_017.lineart.crease_threshold = 0.0
ob_cube_016.location = (10.64, -18.03, -0.5)
ob_cube_016.rotation_euler = (-0.003039, -0.06151, 0.0009538)
ob_cube_016.scale = (0.2828, 0.708, 0.7091)
ob_cube_016.lineart.crease_threshold = 0.0
ob_cube_015.location = (10.64, -15.03, -0.5)
ob_cube_015.rotation_euler = (0.008545, -0.018, -0.05264)
ob_cube_015.scale = (0.2828, 0.7088, 0.7081)
ob_cube_015.lineart.crease_threshold = 0.0
ob_cube_014.location = (10.64, -15.73, 0.4)
ob_cube_014.scale = (0.283, 0.708, 0.708)
ob_cube_014.lineart.crease_threshold = 0.0
ob_cube_013.location = (10.64, -17.23, 0.4)
ob_cube_013.rotation_euler = (0.0, -0.0, 0.04724)
ob_cube_013.scale = (0.2829, 0.7087, 0.708)
ob_cube_013.lineart.crease_threshold = 0.0
ob_cube_020.location = (10.64, -15.73, 2.2)
ob_cube_020.rotation_euler = (0.0, -0.0, 0.04724)
ob_cube_020.scale = (0.2829, 0.7087, 0.708)
ob_cube_020.lineart.crease_threshold = 0.0
ob_cube_021.location = (10.64, -15.03, 3.1)
ob_cube_021.rotation_euler = (0.009968, 0.0256, -0.03941)
ob_cube_021.scale = (0.2829, 0.7085, 0.7082)
ob_cube_021.lineart.crease_threshold = 0.0
ob_cube_022.location = (10.54, -16.53, 3.1)
ob_cube_022.rotation_euler = (0.0, -0.0, 0.07394)
ob_cube_022.scale = (0.2827, 0.7096, 0.708)
ob_cube_022.lineart.crease_threshold = 0.0
ob_cube_023.location = (10.64, -18.03, 3.1)
ob_cube_023.rotation_euler = (0.0, -0.0, 0.07394)
ob_cube_023.scale = (0.2827, 0.7096, 0.708)
ob_cube_023.lineart.crease_threshold = 0.0
ob_cube_024.location = (10.64, -26.0, 0.0)
ob_cube_024.scale = (2.004, 2.004, 2.004)
ob_cube_024.lineart.crease_threshold = 0.0
ob_cube_025.location = (8.641, -24.03, -0.7)
ob_cube_025.rotation_euler = (0.0, -0.0, 0.07394)
ob_cube_025.scale = (0.2827, 0.7096, 0.708)
ob_cube_025.lineart.crease_threshold = 0.0
ob_cube_026.location = (8.741, -26.93, 0.3)
ob_cube_026.rotation_euler = (0.009968, 0.0256, -0.03941)
ob_cube_026.scale = (0.2829, 0.7085, 0.7082)
ob_cube_026.lineart.crease_threshold = 0.0
ob_cube_027.location = (8.641, -25.03, 0.5)
ob_cube_027.rotation_euler = (0.0, -0.0, 0.07394)
ob_cube_027.scale = (0.2827, 0.7096, 0.708)
ob_cube_027.lineart.crease_threshold = 0.0
ob_cube_028.location = (8.617, -26.02, -0.7454)
ob_cube_028.rotation_euler = (0.0, -0.0, 0.07394)
ob_cube_028.scale = (0.2827, 0.7096, 0.708)
ob_cube_028.lineart.crease_threshold = 0.0
ob_cube_031.location = (8.643, -27.97, -0.8)
ob_cube_031.rotation_euler = (0.0, -0.0, 1.584)
ob_cube_031.scale = (0.2827, 0.7096, 0.708)
ob_cube_031.lineart.crease_threshold = 0.0
ob_cube_030.location = (9.241, -28.03, 0.3)
ob_cube_030.rotation_euler = (0.0, -0.0, 1.584)
ob_cube_030.scale = (0.2827, 0.7096, 0.708)
ob_cube_030.lineart.crease_threshold = 0.0
ob_cube_029.location = (11.64, -28.09, -0.8)
ob_cube_029.rotation_euler = (0.0, -0.0, 1.584)
ob_cube_029.scale = (0.2827, 0.7096, 0.708)
ob_cube_029.lineart.crease_threshold = 0.0
ob_book.location = (1.588, -25.4, 2.003)
ob_book.scale = (0.2035, 1.0, 1.244)
ob_book.lineart.crease_threshold = 0.0
ob_cube_033.parent = ob_book
ob_cube_033.matrix_parent_inverse = Matrix(((4.915, -0.0, 0.0, 1.146), (-0.0, 1.0, -0.0, 33.83), (-0.0, 0.0, 0.8036, -1.609), (-0.0, 0.0, -0.0, 1.0)))
ob_cube_033.location = (-0.2351, -33.29, 3.265)
ob_cube_033.rotation_euler = (-0.0, 1.571, 0.0)
ob_cube_033.scale = (0.2156, 1.059, 1.318)
ob_cube_033.lineart.crease_threshold = 0.0
ob_cube_034.parent = ob_book
ob_cube_034.matrix_parent_inverse = Matrix(((4.915, -0.0, 0.0, 1.146), (-0.0, 1.0, -0.0, 33.83), (-0.0, 0.0, 0.8036, -1.609), (-0.0, 0.0, -0.0, 1.0)))
ob_cube_034.location = (-0.2441, -33.74, 3.287)
ob_cube_034.rotation_euler = (-0.0, 1.571, 0.0)
ob_cube_034.scale = (0.2156, 1.059, 1.318)
ob_cube_034.lineart.crease_threshold = 0.0
ob_cube_035.parent = ob_book
ob_cube_035.matrix_parent_inverse = Matrix(((4.915, -0.0, 0.0, 1.146), (-0.0, 1.0, -0.0, 33.83), (-0.0, 0.0, 0.8036, -1.609), (-0.0, 0.0, -0.0, 1.0)))
ob_cube_035.location = (-0.1138, -34.83, 2.357)
ob_cube_035.rotation_euler = (-0.0, 1.571, 0.0)
ob_cube_035.scale = (0.2156, 1.059, 1.318)
ob_cube_035.lineart.crease_threshold = 0.0
ob_cube_032.location = (8.567, -23.58, 0.4865)
ob_cube_032.rotation_euler = (-0.2891, 0.1205, 1.408)
ob_cube_032.scale = (0.2827, 0.7096, 0.708)
ob_cube_032.lineart.crease_threshold = 0.0

# ---- collection membership
col_collection.objects.link(ob_cube)
col_collection.objects.link(ob_light)
col_collection.objects.link(ob_camera)
col_collection.objects.link(ob_cube_001)
col_collection.objects.link(ob_cube_002)
col_collection.objects.link(ob_cube_003)
col_collection.objects.link(ob_cube_004)
col_collection.objects.link(ob_cube_005)
col_collection.objects.link(ob_cube_006)
col_collection.objects.link(ob_cube_007)
col_collection.objects.link(ob_cube_008)
col_collection.objects.link(ob_cube_009)
col_collection.objects.link(ob_cube_010)
col_collection.objects.link(ob_cube_011)
col_collection.objects.link(ob_cube_012)
col_collection.objects.link(ob_cube_019)
col_collection.objects.link(ob_cube_018)
col_collection.objects.link(ob_cube_017)
col_collection.objects.link(ob_cube_016)
col_collection.objects.link(ob_cube_015)
col_collection.objects.link(ob_cube_014)
col_collection.objects.link(ob_cube_013)
col_collection.objects.link(ob_cube_020)
col_collection.objects.link(ob_cube_021)
col_collection.objects.link(ob_cube_022)
col_collection.objects.link(ob_cube_023)
col_collection.objects.link(ob_cube_024)
col_collection.objects.link(ob_cube_025)
col_collection.objects.link(ob_cube_026)
col_collection.objects.link(ob_cube_027)
col_collection.objects.link(ob_cube_028)
col_collection.objects.link(ob_cube_031)
col_collection.objects.link(ob_cube_030)
col_collection.objects.link(ob_cube_029)
col_collection.objects.link(ob_book)
col_collection.objects.link(ob_cube_033)
col_collection.objects.link(ob_cube_034)
col_collection.objects.link(ob_cube_035)
col_collection.objects.link(ob_cube_032)

# ---- scene / render settings (as saved in the file)
scene.camera = ob_camera
scene.frame_start = 1; scene.frame_end = 250; scene.frame_set(1)
scene.render.engine = 'CYCLES'
scene.cycles.use_denoising = False
scene.cycles.samples = 1024
scene.cycles.sampling_pattern = 'TABULATED_SOBOL'
scene.cycles.use_adaptive_sampling = False
scene.cycles.use_light_tree = False
scene.eevee.taa_samples = 128
scene.eevee.taa_render_samples = 32
scene.eevee.use_taa_reprojection = False
scene.view_settings.view_transform = 'Filmic'
bpy.context.view_layer.update()
